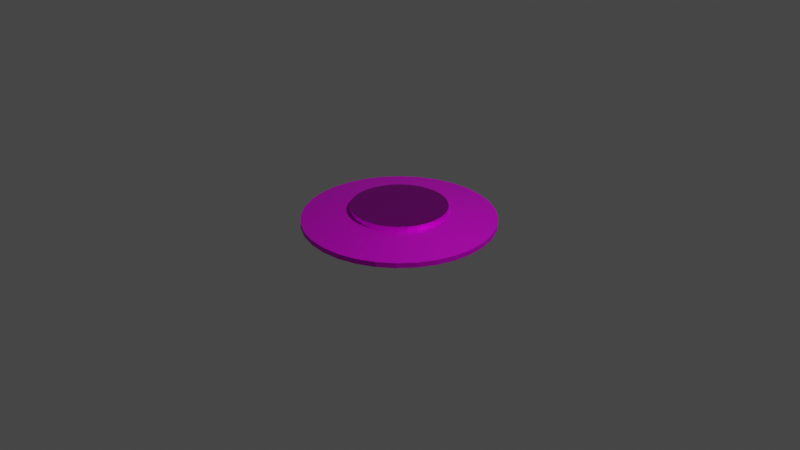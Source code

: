# Source: SpawnPoint.blend  (saved by Blender 3.6.13; exported with 4.5.12 LTS)
import bpy
from mathutils import Matrix  # noqa: F401  (used for matrix-valued properties, if any)

bpy.ops.wm.read_factory_settings(use_empty=True)
scene = bpy.context.scene
scene.name = 'Scene'

# ---- collections
col_collection = bpy.data.collections.new('Collection'); scene.collection.children.link(col_collection)

# ---- images (referenced by path relative to the original .blend; pixels are not part of the script)
import os
ASSET_DIR = os.environ.get("B2B_ASSET_DIR", "")  # directory of the original .blend (textures are referenced by path, not embedded)
HERE = os.path.dirname(os.path.abspath(__file__))  # packed textures are extracted next to this script under _unpacked/

def load_image(name, relpath, width, height, colorspace="sRGB"):
    """Load a texture the original file referenced (path relative to the .blend, or extracted next to this script)."""
    p = next((c for c in (os.path.join(HERE, relpath), os.path.join(ASSET_DIR, relpath)) if relpath and os.path.exists(c)), "")
    if p:
        img = bpy.data.images.load(p, check_existing=True)
        img.name = name
    else:  # same state as the original file: an image datablock whose file is absent (Cycles renders it pink)
        img = bpy.data.images.new(name, width, height)
        img.source = "FILE"
        img.filepath = "//" + (relpath or name)
    img.colorspace_settings.name = colorspace
    return img
img_spawnbase = load_image('SpawnBase', 'SpawnBase.png', 1024, 1024, 'sRGB')
img_untitled = load_image('Untitled', '', 1024, 1024, 'sRGB')

# ---- materials (node trees are filled in below, after node groups)
mat_material_002 = bpy.data.materials.new('Material.002')
mat_material_002.use_transparent_shadow = False
mat_material_001 = bpy.data.materials.new('Material.001')
mat_material_001.use_transparent_shadow = False

# ---- material node trees
mat_material_002.use_nodes = True; mat_material_002.node_tree.nodes.clear()
_N = mat_material_002.node_tree.nodes; _L = mat_material_002.node_tree.links
n0 = _N.new('ShaderNodeBsdfPrincipled'); n0.name = 'Principled BSDF'; n0.location = (10, 300)
n0.distribution = 'GGX'
n0.subsurface_method = 'RANDOM_WALK_SKIN'
n0.inputs[1].default_value = 0.5773
n0.inputs[2].default_value = 0.5136
n0.inputs[3].default_value = 1.45
n0.inputs[27].default_value = (0.0, 0.0, 0.0, 1.0)
n0.inputs[28].default_value = 1.0
n1 = _N.new('ShaderNodeOutputMaterial'); n1.name = 'Material Output'; n1.location = (300, 300)
n2 = _N.new('ShaderNodeTexImage'); n2.name = 'Image Texture'; n2.location = (-280, 280)
n2.image = img_spawnbase
_L.new(n0.outputs[0], n1.inputs[0])
_L.new(n2.outputs[0], n0.inputs[0])
n1.is_active_output = True
mat_material_001.use_nodes = True; mat_material_001.node_tree.nodes.clear()
_N = mat_material_001.node_tree.nodes; _L = mat_material_001.node_tree.links
n0 = _N.new('ShaderNodeOutputMaterial'); n0.name = 'Material Output'; n0.location = (300, 300)
n1 = _N.new('ShaderNodeTexImage'); n1.name = 'Image Texture'; n1.location = (-280, 280)
n1.image = img_untitled
n2 = _N.new('ShaderNodeBsdfPrincipled'); n2.name = 'Principled BSDF'; n2.location = (10, 300)
n2.distribution = 'GGX'
n2.subsurface_method = 'RANDOM_WALK_SKIN'
n2.inputs[1].default_value = 1.0
n2.inputs[2].default_value = 0.3318
n2.inputs[3].default_value = 1.45
n2.inputs[27].default_value = (0.0, 0.0, 0.0, 1.0)
n2.inputs[28].default_value = 1.0
_L.new(n2.outputs[0], n0.inputs[0])
_L.new(n1.outputs[0], n2.inputs[0])
n0.is_active_output = True

# ---- world
world_world = bpy.data.worlds.new('World'); scene.world = world_world
world_world.use_nodes = True; world_world.node_tree.nodes.clear()
_N = world_world.node_tree.nodes; _L = world_world.node_tree.links
n0 = _N.new('ShaderNodeOutputWorld'); n0.name = 'World Output'; n0.location = (300, 300)
n1 = _N.new('ShaderNodeBackground'); n1.name = 'Background'; n1.location = (10, 300)
n1.inputs[0].default_value = (0.05088, 0.05088, 0.05088, 1.0)
_L.new(n1.outputs[0], n0.inputs[0])
n0.is_active_output = True
world_world.color = (0.05088, 0.05088, 0.05088)
world_world.use_sun_shadow = False
world_world.sun_shadow_jitter_overblur = 0.0

# ---- cameras
cam_camera = bpy.data.cameras.new('Camera')
cam_camera.clip_end = 100.0
cam_camera.ortho_scale = 7.314

# ---- lights
light_light = bpy.data.lights.new('Light', 'POINT')
light_light.transmission_factor = 0.0
light_light.energy = 1000.0
light_light.shadow_soft_size = 0.1
light_light.shadow_maximum_resolution = 0.006
light_light.use_absolute_resolution = True

# ---- meshes
me_cylinder = bpy.data.meshes.new('Cylinder')
me_cylinder.from_pydata([(0.0, 1.0, -1.0), (0.0, 0.5461, 4.07), (0.1951, 0.9808, -1.0), (0.1065, 0.5356, 4.07), (0.3827, 0.9239, -1.0), (0.209, 0.5045, 4.07), (0.5556, 0.8315, -1.0), (0.3034, 0.4541, 4.07), (0.7071, 0.7071, -1.0), (0.3861, 0.3861, 4.07), (0.8315, 0.5556, -1.0), (0.4541, 0.3034, 4.07), (0.9239, 0.3827, -1.0), (0.5045, 0.209, 4.07), (0.9808, 0.1951, -1.0), (0.5356, 0.1065, 4.07), (1.0, 0.0, -1.0), (0.5461, 0.0, 4.07), (0.9808, -0.1951, -1.0), (0.5356, -0.1065, 4.07), (0.9239, -0.3827, -1.0), (0.5045, -0.209, 4.07), (0.8315, -0.5556, -1.0), (0.4541, -0.3034, 4.07), (0.7071, -0.7071, -1.0), (0.3861, -0.3861, 4.07), (0.5556, -0.8315, -1.0), (0.3034, -0.4541, 4.07), (0.3827, -0.9239, -1.0), (0.209, -0.5045, 4.07), (0.1951, -0.9808, -1.0), (0.1065, -0.5356, 4.07), (0.0, -1.0, -1.0), (0.0, -0.5461, 4.07), (-0.1951, -0.9808, -1.0), (-0.1065, -0.5356, 4.07), (-0.3827, -0.9239, -1.0), (-0.209, -0.5045, 4.07), (-0.5556, -0.8315, -1.0), (-0.3034, -0.4541, 4.07), (-0.7071, -0.7071, -1.0), (-0.3861, -0.3861, 4.07), (-0.8315, -0.5556, -1.0), (-0.4541, -0.3034, 4.07), (-0.9239, -0.3827, -1.0), (-0.5045, -0.209, 4.07), (-0.9808, -0.1951, -1.0), (-0.5356, -0.1065, 4.07), (-1.0, 0.0, -1.0), (-0.5461, 0.0, 4.07), (-0.9808, 0.1951, -1.0), (-0.5356, 0.1065, 4.07), (-0.9239, 0.3827, -1.0), (-0.5045, 0.209, 4.07), (-0.8315, 0.5556, -1.0), (-0.4541, 0.3034, 4.07), (-0.7071, 0.7071, -1.0), (-0.3861, 0.3861, 4.07), (-0.5556, 0.8315, -1.0), (-0.3034, 0.4541, 4.07), (-0.3827, 0.9239, -1.0), (-0.209, 0.5045, 4.07), (-0.1951, 0.9808, -1.0), (-0.1065, 0.5356, 4.07), (0.09755, 0.9904, -1.0), (0.05327, 0.5409, 4.07), (0.0, 1.0, 0.0), (0.1951, 0.9808, 0.0), (0.2889, 0.9523, -1.0), (0.1578, 0.5201, 4.07), (0.3827, 0.9239, 0.0), (0.4691, 0.8777, -1.0), (0.2562, 0.4793, 4.07), (0.5556, 0.8315, 0.0), (0.6313, 0.7693, -1.0), (0.3448, 0.4201, 4.07), (0.7071, 0.7071, 0.0), (0.7693, 0.6313, -1.0), (0.4201, 0.3448, 4.07), (0.8315, 0.5556, 0.0), (0.8777, 0.4691, -1.0), (0.4793, 0.2562, 4.07), (0.9239, 0.3827, 0.0), (0.9523, 0.2889, -1.0), (0.5201, 0.1578, 4.07), (0.9808, 0.1951, 0.0), (0.9904, 0.09755, -1.0), (0.5409, 0.05327, 4.07), (1.0, 0.0, 0.0), (0.9904, -0.09755, -1.0), (0.5409, -0.05327, 4.07), (0.9808, -0.1951, 0.0), (0.9523, -0.2889, -1.0), (0.5201, -0.1578, 4.07), (0.9239, -0.3827, 0.0), (0.8777, -0.4691, -1.0), (0.4793, -0.2562, 4.07), (0.8315, -0.5556, 0.0), (0.7693, -0.6313, -1.0), (0.4201, -0.3448, 4.07), (0.7071, -0.7071, 0.0), (0.6313, -0.7693, -1.0), (0.3448, -0.4201, 4.07), (0.5556, -0.8315, 0.0), (0.4691, -0.8777, -1.0), (0.2562, -0.4793, 4.07), (0.3827, -0.9239, 0.0), (0.2889, -0.9523, -1.0), (0.1578, -0.5201, 4.07), (0.1951, -0.9808, 0.0), (0.09755, -0.9904, -1.0), (0.05327, -0.5409, 4.07), (0.0, -1.0, 0.0), (-0.09755, -0.9904, -1.0), (-0.05327, -0.5409, 4.07), (-0.1951, -0.9808, 0.0), (-0.2889, -0.9523, -1.0), (-0.1578, -0.5201, 4.07), (-0.3827, -0.9239, 0.0), (-0.4691, -0.8777, -1.0), (-0.2562, -0.4793, 4.07), (-0.5556, -0.8315, 0.0), (-0.6313, -0.7693, -1.0), (-0.3448, -0.4201, 4.07), (-0.7071, -0.7071, 0.0), (-0.7693, -0.6313, -1.0), (-0.4201, -0.3448, 4.07), (-0.8315, -0.5556, 0.0), (-0.8777, -0.4691, -1.0), (-0.4793, -0.2562, 4.07), (-0.9239, -0.3827, 0.0), (-0.9523, -0.2889, -1.0), (-0.5201, -0.1578, 4.07), (-0.9808, -0.1951, 0.0), (-0.9904, -0.09755, -1.0), (-0.5409, -0.05327, 4.07), (-1.0, 0.0, 0.0), (-0.9904, 0.09755, -1.0), (-0.5409, 0.05327, 4.07), (-0.9808, 0.1951, 0.0), (-0.9523, 0.2889, -1.0), (-0.5201, 0.1578, 4.07), (-0.9239, 0.3827, 0.0), (-0.8777, 0.4691, -1.0), (-0.4793, 0.2562, 4.07), (-0.8315, 0.5556, 0.0), (-0.7693, 0.6313, -1.0), (-0.4201, 0.3448, 4.07), (-0.7071, 0.7071, 0.0), (-0.6313, 0.7693, -1.0), (-0.3448, 0.4201, 4.07), (-0.5556, 0.8315, 0.0), (-0.4691, 0.8777, -1.0), (-0.2562, 0.4793, 4.07), (-0.3827, 0.9239, 0.0), (-0.2889, 0.9523, -1.0), (-0.1578, 0.5201, 4.07), (-0.1951, 0.9808, 0.0), (-0.09755, 0.9904, -1.0), (-0.05327, 0.5409, 4.07), (-0.09755, 0.9904, 0.0), (-0.2889, 0.9523, 0.0), (-0.4691, 0.8777, 0.0), (-0.6313, 0.7693, 0.0), (-0.7693, 0.6313, 0.0), (-0.8777, 0.4691, 0.0), (-0.9523, 0.2889, 0.0), (-0.9904, 0.09755, 0.0), (-0.9904, -0.09755, 0.0), (-0.9523, -0.2889, 0.0), (-0.8777, -0.4691, 0.0), (-0.7693, -0.6313, 0.0), (-0.6313, -0.7693, 0.0), (-0.4691, -0.8777, 0.0), (-0.2889, -0.9523, 0.0), (-0.09755, -0.9904, 0.0), (0.09755, -0.9904, 0.0), (0.2889, -0.9523, 0.0), (0.4691, -0.8777, 0.0), (0.6313, -0.7693, 0.0), (0.7693, -0.6313, 0.0), (0.8777, -0.4691, 0.0), (0.9523, -0.2889, 0.0), (0.9904, -0.09755, 0.0), (0.9904, 0.09755, 0.0), (0.9523, 0.2889, 0.0), (0.8777, 0.4691, 0.0), (0.7693, 0.6313, 0.0), (0.6313, 0.7693, 0.0), (0.4691, 0.8777, 0.0), (0.2889, 0.9523, 0.0), (0.09755, 0.9904, 0.0), (0.07789, 0.7908, -1.0), (0.1558, 0.7831, -1.0), (0.2307, 0.7604, -1.0), (0.3056, 0.7377, -1.0), (0.3746, 0.7008, -1.0), (0.4436, 0.6639, -1.0), (0.5041, 0.6142, -1.0), (0.5646, 0.5646, -1.0), (0.6142, 0.5041, -1.0), (0.6639, 0.4436, -1.0), (0.7008, 0.3746, -1.0), (0.7377, 0.3056, -1.0), (0.7604, 0.2307, -1.0), (0.7831, 0.1558, -1.0), (0.7908, 0.07789, -1.0), (0.7985, 0.0, -1.0), (0.7908, -0.07789, -1.0), (0.7831, -0.1558, -1.0), (0.7604, -0.2307, -1.0), (0.7377, -0.3056, -1.0), (0.7008, -0.3746, -1.0), (0.6639, -0.4436, -1.0), (0.6142, -0.5041, -1.0), (0.5646, -0.5646, -1.0), (0.5041, -0.6142, -1.0), (0.4436, -0.6639, -1.0), (0.3746, -0.7008, -1.0), (0.3056, -0.7377, -1.0), (0.2307, -0.7604, -1.0), (0.1558, -0.7831, -1.0), (0.07789, -0.7908, -1.0), (0.0, -0.7985, -1.0), (-0.07789, -0.7908, -1.0), (-0.1558, -0.7831, -1.0), (-0.2307, -0.7604, -1.0), (-0.3056, -0.7377, -1.0), (-0.3746, -0.7008, -1.0), (-0.4436, -0.6639, -1.0), (-0.5041, -0.6142, -1.0), (-0.5646, -0.5646, -1.0), (-0.6142, -0.5041, -1.0), (-0.6639, -0.4436, -1.0), (-0.7008, -0.3746, -1.0), (-0.7377, -0.3056, -1.0), (-0.7604, -0.2307, -1.0), (-0.7831, -0.1558, -1.0), (-0.7908, -0.07789, -1.0), (-0.7985, 0.0, -1.0), (-0.7908, 0.07789, -1.0), (-0.7831, 0.1558, -1.0), (-0.7604, 0.2307, -1.0), (-0.7377, 0.3056, -1.0), (-0.7008, 0.3746, -1.0), (-0.6639, 0.4436, -1.0), (-0.6142, 0.5041, -1.0), (-0.5646, 0.5646, -1.0), (-0.5041, 0.6142, -1.0), (-0.4436, 0.6639, -1.0), (-0.3746, 0.7008, -1.0), (-0.3056, 0.7377, -1.0), (-0.2307, 0.7604, -1.0), (-0.1558, 0.7831, -1.0), (-0.07789, 0.7908, -1.0), (0.0, 0.7985, -1.0), (0.09755, 0.9904, -1.0), (0.1951, 0.9808, -1.0), (0.2889, 0.9523, -1.0), (0.3827, 0.9239, -1.0), (0.4691, 0.8777, -1.0), (0.5556, 0.8315, -1.0), (0.6313, 0.7693, -1.0), (0.7071, 0.7071, -1.0), (0.7693, 0.6313, -1.0), (0.8315, 0.5556, -1.0), (0.8777, 0.4691, -1.0), (0.9239, 0.3827, -1.0), (0.9523, 0.2889, -1.0), (0.9808, 0.1951, -1.0), (0.9904, 0.09755, -1.0), (1.0, 0.0, -1.0), (0.9904, -0.09755, -1.0), (0.9808, -0.1951, -1.0), (0.9523, -0.2889, -1.0), (0.9239, -0.3827, -1.0), (0.8777, -0.4691, -1.0), (0.8315, -0.5556, -1.0), (0.7693, -0.6313, -1.0), (0.7071, -0.7071, -1.0), (0.6313, -0.7693, -1.0), (0.5556, -0.8315, -1.0), (0.4691, -0.8777, -1.0), (0.3827, -0.9239, -1.0), (0.2889, -0.9523, -1.0), (0.1951, -0.9808, -1.0), (0.09755, -0.9904, -1.0), (0.0, -1.0, -1.0), (-0.09755, -0.9904, -1.0), (-0.1951, -0.9808, -1.0), (-0.2889, -0.9523, -1.0), (-0.3827, -0.9239, -1.0), (-0.4691, -0.8777, -1.0), (-0.5556, -0.8315, -1.0), (-0.6313, -0.7693, -1.0), (-0.7071, -0.7071, -1.0), (-0.7693, -0.6313, -1.0), (-0.8315, -0.5556, -1.0), (-0.8777, -0.4691, -1.0), (-0.9239, -0.3827, -1.0), (-0.9523, -0.2889, -1.0), (-0.9808, -0.1951, -1.0), (-0.9904, -0.09755, -1.0), (-1.0, 0.0, -1.0), (-0.9904, 0.09755, -1.0), (-0.9808, 0.1951, -1.0), (-0.9523, 0.2889, -1.0), (-0.9239, 0.3827, -1.0), (-0.8777, 0.4691, -1.0), (-0.8315, 0.5556, -1.0), (-0.7693, 0.6313, -1.0), (-0.7071, 0.7071, -1.0), (-0.6313, 0.7693, -1.0), (-0.5556, 0.8315, -1.0), (-0.4691, 0.8777, -1.0), (-0.3827, 0.9239, -1.0), (-0.2889, 0.9523, -1.0), (-0.1951, 0.9808, -1.0), (-0.09755, 0.9904, -1.0), (0.0, 1.0, -1.0), (0.09755, 0.9904, 1.109), (0.0, 1.0, 1.109), (0.2889, 0.9523, 1.109), (0.1951, 0.9808, 1.109), (0.4691, 0.8777, 1.109), (0.3827, 0.9239, 1.109), (0.6313, 0.7693, 1.109), (0.5556, 0.8315, 1.109), (0.7693, 0.6313, 1.109), (0.7071, 0.7071, 1.109), (0.8777, 0.4691, 1.109), (0.8315, 0.5556, 1.109), (0.9523, 0.2889, 1.109), (0.9239, 0.3827, 1.109), (0.9904, 0.09755, 1.109), (0.9808, 0.1951, 1.109), (0.9904, -0.09755, 1.109), (1.0, 0.0, 1.109), (0.9523, -0.2889, 1.109), (0.9808, -0.1951, 1.109), (0.8777, -0.4691, 1.109), (0.9239, -0.3827, 1.109), (0.7693, -0.6313, 1.109), (0.8315, -0.5556, 1.109), (0.6313, -0.7693, 1.109), (0.7071, -0.7071, 1.109), (0.4691, -0.8777, 1.109), (0.5556, -0.8315, 1.109), (0.2889, -0.9523, 1.109), (0.3827, -0.9239, 1.109), (0.09755, -0.9904, 1.109), (0.1951, -0.9808, 1.109), (-0.09755, -0.9904, 1.109), (0.0, -1.0, 1.109), (-0.2889, -0.9523, 1.109), (-0.1951, -0.9808, 1.109), (-0.4691, -0.8777, 1.109), (-0.3827, -0.9239, 1.109), (-0.6313, -0.7693, 1.109), (-0.5556, -0.8315, 1.109), (-0.7693, -0.6313, 1.109), (-0.7071, -0.7071, 1.109), (-0.8777, -0.4691, 1.109), (-0.8315, -0.5556, 1.109), (-0.9523, -0.2889, 1.109), (-0.9239, -0.3827, 1.109), (-0.9904, -0.09755, 1.109), (-0.9808, -0.1951, 1.109), (-0.9904, 0.09755, 1.109), (-1.0, 0.0, 1.109), (-0.9523, 0.2889, 1.109), (-0.9808, 0.1951, 1.109), (-0.8777, 0.4691, 1.109), (-0.9239, 0.3827, 1.109), (-0.7693, 0.6313, 1.109), (-0.8315, 0.5556, 1.109), (-0.6313, 0.7693, 1.109), (-0.7071, 0.7071, 1.109), (-0.4691, 0.8777, 1.109), (-0.5556, 0.8315, 1.109), (-0.2889, 0.9523, 1.109), (-0.3827, 0.9239, 1.109), (-0.09755, 0.9904, 1.109), (-0.1951, 0.9808, 1.109)], [], [(191, 320, 323, 67), (190, 322, 325, 70), (189, 324, 327, 73), (188, 326, 329, 76), (187, 328, 331, 79), (186, 330, 333, 82), (185, 332, 335, 85), (184, 334, 337, 88), (183, 336, 339, 91), (182, 338, 341, 94), (181, 340, 343, 97), (180, 342, 345, 100), (179, 344, 347, 103), (178, 346, 349, 106), (177, 348, 351, 109), (176, 350, 353, 112), (175, 352, 355, 115), (174, 354, 357, 118), (173, 356, 359, 121), (172, 358, 361, 124), (171, 360, 363, 127), (170, 362, 365, 130), (169, 364, 367, 133), (168, 366, 369, 136), (167, 368, 371, 139), (166, 370, 373, 142), (165, 372, 375, 145), (164, 374, 377, 148), (163, 376, 379, 151), (162, 378, 381, 154), (3, 65, 1, 159, 63, 156, 61, 153, 59, 150, 57, 147, 55, 144, 53, 141, 51, 138, 49, 135, 47, 132, 45, 129, 43, 126, 41, 123, 39, 120, 37, 117, 35, 114, 33, 111, 31, 108, 29, 105, 27, 102, 25, 99, 23, 96, 21, 93, 19, 90, 17, 87, 15, 84, 13, 81, 11, 78, 9, 75, 7, 72, 5, 69), (161, 380, 383, 157), (160, 382, 321, 66), (149, 58, 313, 312), (158, 160, 66, 0), (62, 157, 160, 158), (157, 383, 382, 160), (155, 161, 157, 62), (60, 154, 161, 155), (154, 381, 380, 161), (152, 162, 154, 60), (58, 151, 162, 152), (151, 379, 378, 162), (149, 163, 151, 58), (56, 148, 163, 149), (148, 377, 376, 163), (146, 164, 148, 56), (54, 145, 164, 146), (145, 375, 374, 164), (143, 165, 145, 54), (52, 142, 165, 143), (142, 373, 372, 165), (140, 166, 142, 52), (50, 139, 166, 140), (139, 371, 370, 166), (137, 167, 139, 50), (48, 136, 167, 137), (136, 369, 368, 167), (134, 168, 136, 48), (46, 133, 168, 134), (133, 367, 366, 168), (131, 169, 133, 46), (44, 130, 169, 131), (130, 365, 364, 169), (128, 170, 130, 44), (42, 127, 170, 128), (127, 363, 362, 170), (125, 171, 127, 42), (40, 124, 171, 125), (124, 361, 360, 171), (122, 172, 124, 40), (38, 121, 172, 122), (121, 359, 358, 172), (119, 173, 121, 38), (36, 118, 173, 119), (118, 357, 356, 173), (116, 174, 118, 36), (34, 115, 174, 116), (115, 355, 354, 174), (113, 175, 115, 34), (32, 112, 175, 113), (112, 353, 352, 175), (110, 176, 112, 32), (30, 109, 176, 110), (109, 351, 350, 176), (107, 177, 109, 30), (28, 106, 177, 107), (106, 349, 348, 177), (104, 178, 106, 28), (26, 103, 178, 104), (103, 347, 346, 178), (101, 179, 103, 26), (24, 100, 179, 101), (100, 345, 344, 179), (98, 180, 100, 24), (22, 97, 180, 98), (97, 343, 342, 180), (95, 181, 97, 22), (20, 94, 181, 95), (94, 341, 340, 181), (92, 182, 94, 20), (18, 91, 182, 92), (91, 339, 338, 182), (89, 183, 91, 18), (16, 88, 183, 89), (88, 337, 336, 183), (86, 184, 88, 16), (14, 85, 184, 86), (85, 335, 334, 184), (83, 185, 85, 14), (12, 82, 185, 83), (82, 333, 332, 185), (80, 186, 82, 12), (10, 79, 186, 80), (79, 331, 330, 186), (77, 187, 79, 10), (8, 76, 187, 77), (76, 329, 328, 187), (74, 188, 76, 8), (6, 73, 188, 74), (73, 327, 326, 188), (71, 189, 73, 6), (4, 70, 189, 71), (70, 325, 324, 189), (68, 190, 70, 4), (2, 67, 190, 68), (67, 323, 322, 190), (64, 191, 67, 2), (0, 66, 191, 64), (66, 321, 320, 191), (255, 192, 193, 194, 195, 196, 197, 198, 199, 200, 201, 202, 203, 204, 205, 206, 207, 208, 209, 210, 211, 212, 213, 214, 215, 216, 217, 218, 219, 220, 221, 222, 223, 224, 225, 226, 227, 228, 229, 230, 231, 232, 233, 234, 235, 236, 237, 238, 239, 240, 241, 242, 243, 244, 245, 246, 247, 248, 249, 250, 251, 252, 253, 254), (62, 158, 318, 317), (71, 6, 261, 260), (10, 80, 266, 265), (98, 24, 279, 278), (28, 107, 284, 283), (125, 42, 297, 296), (46, 134, 302, 301), (152, 60, 315, 314), (74, 8, 263, 262), (12, 83, 268, 267), (101, 26, 281, 280), (30, 110, 286, 285), (128, 44, 299, 298), (48, 137, 304, 303), (155, 62, 317, 316), (77, 10, 265, 264), (14, 86, 270, 269), (104, 28, 283, 282), (32, 113, 288, 287), (131, 46, 301, 300), (50, 140, 306, 305), (158, 0, 319, 318), (80, 12, 267, 266), (16, 89, 272, 271), (107, 30, 285, 284), (34, 116, 290, 289), (0, 64, 256, 319), (134, 48, 303, 302), (52, 143, 308, 307), (83, 14, 269, 268), (18, 92, 274, 273), (110, 32, 287, 286), (36, 119, 292, 291), (137, 50, 305, 304), (54, 146, 310, 309), (2, 68, 258, 257), (86, 16, 271, 270), (20, 95, 276, 275), (113, 34, 289, 288), (38, 122, 294, 293), (140, 52, 307, 306), (56, 149, 312, 311), (4, 71, 260, 259), (89, 18, 273, 272), (22, 98, 278, 277), (116, 36, 291, 290), (40, 125, 296, 295), (64, 2, 257, 256), (143, 54, 309, 308), (58, 152, 314, 313), (6, 74, 262, 261), (92, 20, 275, 274), (24, 101, 280, 279), (119, 38, 293, 292), (42, 128, 298, 297), (146, 56, 311, 310), (60, 155, 316, 315), (68, 4, 259, 258), (8, 77, 264, 263), (95, 22, 277, 276), (26, 104, 282, 281), (122, 40, 295, 294), (44, 131, 300, 299), (193, 192, 256, 257), (195, 194, 258, 259), (197, 196, 260, 261), (199, 198, 262, 263), (201, 200, 264, 265), (203, 202, 266, 267), (205, 204, 268, 269), (207, 206, 270, 271), (209, 208, 272, 273), (211, 210, 274, 275), (213, 212, 276, 277), (215, 214, 278, 279), (217, 216, 280, 281), (219, 218, 282, 283), (221, 220, 284, 285), (223, 222, 286, 287), (225, 224, 288, 289), (227, 226, 290, 291), (229, 228, 292, 293), (231, 230, 294, 295), (233, 232, 296, 297), (235, 234, 298, 299), (237, 236, 300, 301), (239, 238, 302, 303), (241, 240, 304, 305), (243, 242, 306, 307), (245, 244, 308, 309), (247, 246, 310, 311), (249, 248, 312, 313), (251, 250, 314, 315), (253, 252, 316, 317), (255, 254, 318, 319), (192, 255, 319, 256), (194, 193, 257, 258), (196, 195, 259, 260), (198, 197, 261, 262), (200, 199, 263, 264), (202, 201, 265, 266), (204, 203, 267, 268), (206, 205, 269, 270), (208, 207, 271, 272), (210, 209, 273, 274), (212, 211, 275, 276), (214, 213, 277, 278), (216, 215, 279, 280), (218, 217, 281, 282), (220, 219, 283, 284), (222, 221, 285, 286), (224, 223, 287, 288), (226, 225, 289, 290), (228, 227, 291, 292), (230, 229, 293, 294), (232, 231, 295, 296), (234, 233, 297, 298), (236, 235, 299, 300), (238, 237, 301, 302), (240, 239, 303, 304), (242, 241, 305, 306), (244, 243, 307, 308), (246, 245, 309, 310), (248, 247, 311, 312), (250, 249, 313, 314), (252, 251, 315, 316), (254, 253, 317, 318), (1, 65, 320, 321), (3, 69, 322, 323), (5, 72, 324, 325), (7, 75, 326, 327), (9, 78, 328, 329), (11, 81, 330, 331), (13, 84, 332, 333), (15, 87, 334, 335), (17, 90, 336, 337), (19, 93, 338, 339), (21, 96, 340, 341), (23, 99, 342, 343), (25, 102, 344, 345), (27, 105, 346, 347), (29, 108, 348, 349), (31, 111, 350, 351), (33, 114, 352, 353), (35, 117, 354, 355), (37, 120, 356, 357), (39, 123, 358, 359), (41, 126, 360, 361), (43, 129, 362, 363), (45, 132, 364, 365), (47, 135, 366, 367), (49, 138, 368, 369), (51, 141, 370, 371), (53, 144, 372, 373), (55, 147, 374, 375), (57, 150, 376, 377), (59, 153, 378, 379), (61, 156, 380, 381), (63, 159, 382, 383), (65, 3, 323, 320), (69, 5, 325, 322), (72, 7, 327, 324), (75, 9, 329, 326), (78, 11, 331, 328), (81, 13, 333, 330), (84, 15, 335, 332), (87, 17, 337, 334), (90, 19, 339, 336), (93, 21, 341, 338), (96, 23, 343, 340), (99, 25, 345, 342), (102, 27, 347, 344), (105, 29, 349, 346), (108, 31, 351, 348), (111, 33, 353, 350), (114, 35, 355, 352), (117, 37, 357, 354), (120, 39, 359, 356), (123, 41, 361, 358), (126, 43, 363, 360), (129, 45, 365, 362), (132, 47, 367, 364), (135, 49, 369, 366), (138, 51, 371, 368), (141, 53, 373, 370), (144, 55, 375, 372), (147, 57, 377, 374), (150, 59, 379, 376), (153, 61, 381, 378), (156, 63, 383, 380), (159, 1, 321, 382)])
_uv = me_cylinder.uv_layers.new(name='UVMap')
_uv.uv.foreach_set('vector', [0.9844, 0.75, 0.9844, 1.0, 0.9688, 1.0, 0.9688, 0.75, 0.9531, 0.75, 0.9531, 1.0, 0.9375, 1.0, 0.9375, 0.75, 0.9219, 0.75, 0.9219, 1.0, 0.9062, 1.0, 0.9062, 0.75, 0.8906, 0.75, 0.8906, 1.0, 0.875, 1.0, 0.875, 0.75, 0.8594, 0.75, 0.8594, 1.0, 0.8438, 1.0, 0.8438, 0.75, 0.8281, 0.75, 0.8281, 1.0, 0.8125, 1.0, 0.8125, 0.75, 0.7969, 0.75, 0.7969, 1.0, 0.7812, 1.0, 0.7812, 0.75, 0.7656, 0.75, 0.7656, 1.0, 0.75, 1.0, 0.75, 0.75, 0.7344, 0.75, 0.7344, 1.0, 0.7188, 1.0, 0.7188, 0.75, 0.7031, 0.75, 0.7031, 1.0, 0.6875, 1.0, 0.6875, 0.75, 0.6719, 0.75, 0.6719, 1.0, 0.6562, 1.0, 0.6562, 0.75, 0.6406, 0.75, 0.6406, 1.0, 0.625, 1.0, 0.625, 0.75, 0.6094, 0.75, 0.6094, 1.0, 0.5938, 1.0, 0.5938, 0.75, 0.5781, 0.75, 0.5781, 1.0, 0.5625, 1.0, 0.5625, 0.75, 0.5469, 0.75, 0.5469, 1.0, 0.5312, 1.0, 0.5312, 0.75, 0.5156, 0.75, 0.5156, 1.0, 0.5, 1.0, 0.5, 0.75, 0.4844, 0.75, 0.4844, 1.0, 0.4688, 1.0, 0.4688, 0.75, 0.4531, 0.75, 0.4531, 1.0, 0.4375, 1.0, 0.4375, 0.75, 0.4219, 0.75, 0.4219, 1.0, 0.4062, 1.0, 0.4062, 0.75, 0.3906, 0.75, 0.3906, 1.0, 0.375, 1.0, 0.375, 0.75, 0.3594, 0.75, 0.3594, 1.0, 0.3438, 1.0, 0.3438, 0.75, 0.3281, 0.75, 0.3281, 1.0, 0.3125, 1.0, 0.3125, 0.75, 0.2969, 0.75, 0.2969, 1.0, 0.2812, 1.0, 0.2812, 0.75, 0.2656, 0.75, 0.2656, 1.0, 0.25, 1.0, 0.25, 0.75, 0.2344, 0.75, 0.2344, 1.0, 0.2188, 1.0, 0.2188, 0.75, 0.2031, 0.75, 0.2031, 1.0, 0.1875, 1.0, 0.1875, 0.75, 0.1719, 0.75, 0.1719, 1.0, 0.1562, 1.0, 0.1562, 0.75, 0.1406, 0.75, 0.1406, 1.0, 0.125, 1.0, 0.125, 0.75, 0.1094, 0.75, 0.1094, 1.0, 0.09375, 1.0, 0.09375, 0.75, 0.07812, 0.75, 0.07812, 1.0, 0.0625, 1.0, 0.0625, 0.75, 0.2756, 0.3785, 0.2628, 0.3798, 0.25, 0.3811, 0.2372, 0.3798, 0.2244, 0.3785, 0.2121, 0.3748, 0.1998, 0.3711, 0.1885, 0.365, 0.1772, 0.359, 0.1673, 0.3508, 0.1573, 0.3427, 0.1492, 0.3327, 0.141, 0.3228, 0.135, 0.3115, 0.1289, 0.3002, 0.1252, 0.2879, 0.1215, 0.2756, 0.1202, 0.2628, 0.1189, 0.25, 0.1202, 0.2372, 0.1215, 0.2244, 0.1252, 0.2121, 0.1289, 0.1998, 0.135, 0.1885, 0.141, 0.1772, 0.1492, 0.1673, 0.1573, 0.1573, 0.1673, 0.1492, 0.1772, 0.141, 0.1885, 0.135, 0.1998, 0.1289, 0.2121, 0.1252, 0.2244, 0.1215, 0.2372, 0.1202, 0.25, 0.1189, 0.2628, 0.1202, 0.2756, 0.1215, 0.2879, 0.1252, 0.3002, 0.1289, 0.3115, 0.135, 0.3228, 0.141, 0.3327, 0.1492, 0.3427, 0.1573, 0.3508, 0.1673, 0.359, 0.1772, 0.365, 0.1885, 0.3711, 0.1998, 0.3748, 0.2121, 0.3785, 0.2244, 0.3798, 0.2372, 0.3811, 0.25, 0.3798, 0.2628, 0.3785, 0.2756, 0.3748, 0.2879, 0.3711, 0.3002, 0.365, 0.3115, 0.359, 0.3228, 0.3508, 0.3327, 0.3427, 0.3427, 0.3327, 0.3508, 0.3228, 0.359, 0.3115, 0.365, 0.3002, 0.3711, 0.2879, 0.3748, 0.04688, 0.75, 0.04688, 1.0, 0.03125, 1.0, 0.03125, 0.75, 0.01562, 0.75, 0.01562, 1.0, 0.0, 1.0, 0.0, 0.75, 0.1094, 0.5, 0.09375, 0.5, 0.09375, 0.5, 0.1094, 0.5, 0.01562, 0.5, 0.01562, 0.75, 0.0, 0.75, 0.0, 0.5, 0.03125, 0.5, 0.03125, 0.75, 0.01562, 0.75, 0.01562, 0.5, 0.03125, 0.75, 0.03125, 1.0, 0.01562, 1.0, 0.01562, 0.75, 0.04688, 0.5, 0.04688, 0.75, 0.03125, 0.75, 0.03125, 0.5, 0.0625, 0.5, 0.0625, 0.75, 0.04688, 0.75, 0.04688, 0.5, 0.0625, 0.75, 0.0625, 1.0, 0.04688, 1.0, 0.04688, 0.75, 0.07812, 0.5, 0.07812, 0.75, 0.0625, 0.75, 0.0625, 0.5, 0.09375, 0.5, 0.09375, 0.75, 0.07812, 0.75, 0.07812, 0.5, 0.09375, 0.75, 0.09375, 1.0, 0.07812, 1.0, 0.07812, 0.75, 0.1094, 0.5, 0.1094, 0.75, 0.09375, 0.75, 0.09375, 0.5, 0.125, 0.5, 0.125, 0.75, 0.1094, 0.75, 0.1094, 0.5, 0.125, 0.75, 0.125, 1.0, 0.1094, 1.0, 0.1094, 0.75, 0.1406, 0.5, 0.1406, 0.75, 0.125, 0.75, 0.125, 0.5, 0.1562, 0.5, 0.1562, 0.75, 0.1406, 0.75, 0.1406, 0.5, 0.1562, 0.75, 0.1562, 1.0, 0.1406, 1.0, 0.1406, 0.75, 0.1719, 0.5, 0.1719, 0.75, 0.1562, 0.75, 0.1562, 0.5, 0.1875, 0.5, 0.1875, 0.75, 0.1719, 0.75, 0.1719, 0.5, 0.1875, 0.75, 0.1875, 1.0, 0.1719, 1.0, 0.1719, 0.75, 0.2031, 0.5, 0.2031, 0.75, 0.1875, 0.75, 0.1875, 0.5, 0.2188, 0.5, 0.2188, 0.75, 0.2031, 0.75, 0.2031, 0.5, 0.2188, 0.75, 0.2188, 1.0, 0.2031, 1.0, 0.2031, 0.75, 0.2344, 0.5, 0.2344, 0.75, 0.2188, 0.75, 0.2188, 0.5, 0.25, 0.5, 0.25, 0.75, 0.2344, 0.75, 0.2344, 0.5, 0.25, 0.75, 0.25, 1.0, 0.2344, 1.0, 0.2344, 0.75, 0.2656, 0.5, 0.2656, 0.75, 0.25, 0.75, 0.25, 0.5, 0.2812, 0.5, 0.2812, 0.75, 0.2656, 0.75, 0.2656, 0.5, 0.2812, 0.75, 0.2812, 1.0, 0.2656, 1.0, 0.2656, 0.75, 0.2969, 0.5, 0.2969, 0.75, 0.2812, 0.75, 0.2812, 0.5, 0.3125, 0.5, 0.3125, 0.75, 0.2969, 0.75, 0.2969, 0.5, 0.3125, 0.75, 0.3125, 1.0, 0.2969, 1.0, 0.2969, 0.75, 0.3281, 0.5, 0.3281, 0.75, 0.3125, 0.75, 0.3125, 0.5, 0.3438, 0.5, 0.3438, 0.75, 0.3281, 0.75, 0.3281, 0.5, 0.3438, 0.75, 0.3438, 1.0, 0.3281, 1.0, 0.3281, 0.75, 0.3594, 0.5, 0.3594, 0.75, 0.3438, 0.75, 0.3438, 0.5, 0.375, 0.5, 0.375, 0.75, 0.3594, 0.75, 0.3594, 0.5, 0.375, 0.75, 0.375, 1.0, 0.3594, 1.0, 0.3594, 0.75, 0.3906, 0.5, 0.3906, 0.75, 0.375, 0.75, 0.375, 0.5, 0.4062, 0.5, 0.4062, 0.75, 0.3906, 0.75, 0.3906, 0.5, 0.4062, 0.75, 0.4062, 1.0, 0.3906, 1.0, 0.3906, 0.75, 0.4219, 0.5, 0.4219, 0.75, 0.4062, 0.75, 0.4062, 0.5, 0.4375, 0.5, 0.4375, 0.75, 0.4219, 0.75, 0.4219, 0.5, 0.4375, 0.75, 0.4375, 1.0, 0.4219, 1.0, 0.4219, 0.75, 0.4531, 0.5, 0.4531, 0.75, 0.4375, 0.75, 0.4375, 0.5, 0.4688, 0.5, 0.4688, 0.75, 0.4531, 0.75, 0.4531, 0.5, 0.4688, 0.75, 0.4688, 1.0, 0.4531, 1.0, 0.4531, 0.75, 0.4844, 0.5, 0.4844, 0.75, 0.4688, 0.75, 0.4688, 0.5, 0.5, 0.5, 0.5, 0.75, 0.4844, 0.75, 0.4844, 0.5, 0.5, 0.75, 0.5, 1.0, 0.4844, 1.0, 0.4844, 0.75, 0.5156, 0.5, 0.5156, 0.75, 0.5, 0.75, 0.5, 0.5, 0.5312, 0.5, 0.5312, 0.75, 0.5156, 0.75, 0.5156, 0.5, 0.5312, 0.75, 0.5312, 1.0, 0.5156, 1.0, 0.5156, 0.75, 0.5469, 0.5, 0.5469, 0.75, 0.5312, 0.75, 0.5312, 0.5, 0.5625, 0.5, 0.5625, 0.75, 0.5469, 0.75, 0.5469, 0.5, 0.5625, 0.75, 0.5625, 1.0, 0.5469, 1.0, 0.5469, 0.75, 0.5781, 0.5, 0.5781, 0.75, 0.5625, 0.75, 0.5625, 0.5, 0.5938, 0.5, 0.5938, 0.75, 0.5781, 0.75, 0.5781, 0.5, 0.5938, 0.75, 0.5938, 1.0, 0.5781, 1.0, 0.5781, 0.75, 0.6094, 0.5, 0.6094, 0.75, 0.5938, 0.75, 0.5938, 0.5, 0.625, 0.5, 0.625, 0.75, 0.6094, 0.75, 0.6094, 0.5, 0.625, 0.75, 0.625, 1.0, 0.6094, 1.0, 0.6094, 0.75, 0.6406, 0.5, 0.6406, 0.75, 0.625, 0.75, 0.625, 0.5, 0.6562, 0.5, 0.6562, 0.75, 0.6406, 0.75, 0.6406, 0.5, 0.6562, 0.75, 0.6562, 1.0, 0.6406, 1.0, 0.6406, 0.75, 0.6719, 0.5, 0.6719, 0.75, 0.6562, 0.75, 0.6562, 0.5, 0.6875, 0.5, 0.6875, 0.75, 0.6719, 0.75, 0.6719, 0.5, 0.6875, 0.75, 0.6875, 1.0, 0.6719, 1.0, 0.6719, 0.75, 0.7031, 0.5, 0.7031, 0.75, 0.6875, 0.75, 0.6875, 0.5, 0.7188, 0.5, 0.7188, 0.75, 0.7031, 0.75, 0.7031, 0.5, 0.7188, 0.75, 0.7188, 1.0, 0.7031, 1.0, 0.7031, 0.75, 0.7344, 0.5, 0.7344, 0.75, 0.7188, 0.75, 0.7188, 0.5, 0.75, 0.5, 0.75, 0.75, 0.7344, 0.75, 0.7344, 0.5, 0.75, 0.75, 0.75, 1.0, 0.7344, 1.0, 0.7344, 0.75, 0.7656, 0.5, 0.7656, 0.75, 0.75, 0.75, 0.75, 0.5, 0.7812, 0.5, 0.7812, 0.75, 0.7656, 0.75, 0.7656, 0.5, 0.7812, 0.75, 0.7812, 1.0, 0.7656, 1.0, 0.7656, 0.75, 0.7969, 0.5, 0.7969, 0.75, 0.7812, 0.75, 0.7812, 0.5, 0.8125, 0.5, 0.8125, 0.75, 0.7969, 0.75, 0.7969, 0.5, 0.8125, 0.75, 0.8125, 1.0, 0.7969, 1.0, 0.7969, 0.75, 0.8281, 0.5, 0.8281, 0.75, 0.8125, 0.75, 0.8125, 0.5, 0.8438, 0.5, 0.8438, 0.75, 0.8281, 0.75, 0.8281, 0.5, 0.8438, 0.75, 0.8438, 1.0, 0.8281, 1.0, 0.8281, 0.75, 0.8594, 0.5, 0.8594, 0.75, 0.8438, 0.75, 0.8438, 0.5, 0.875, 0.5, 0.875, 0.75, 0.8594, 0.75, 0.8594, 0.5, 0.875, 0.75, 0.875, 1.0, 0.8594, 1.0, 0.8594, 0.75, 0.8906, 0.5, 0.8906, 0.75, 0.875, 0.75, 0.875, 0.5, 0.9062, 0.5, 0.9062, 0.75, 0.8906, 0.75, 0.8906, 0.5, 0.9062, 0.75, 0.9062, 1.0, 0.8906, 1.0, 0.8906, 0.75, 0.9219, 0.5, 0.9219, 0.75, 0.9062, 0.75, 0.9062, 0.5, 0.9375, 0.5, 0.9375, 0.75, 0.9219, 0.75, 0.9219, 0.5, 0.9375, 0.75, 0.9375, 1.0, 0.9219, 1.0, 0.9219, 0.75, 0.9531, 0.5, 0.9531, 0.75, 0.9375, 0.75, 0.9375, 0.5, 0.9688, 0.5, 0.9688, 0.75, 0.9531, 0.75, 0.9531, 0.5, 0.9688, 0.75, 0.9688, 1.0, 0.9531, 1.0, 0.9531, 0.75, 0.9844, 0.5, 0.9844, 0.75, 0.9688, 0.75, 0.9688, 0.5, 1.0, 0.5, 1.0, 0.75, 0.9844, 0.75, 0.9844, 0.5, 1.0, 0.75, 1.0, 1.0, 0.9844, 1.0, 0.9844, 0.75, 0.75, 0.4416, 0.7687, 0.4398, 0.7874, 0.4379, 0.8054, 0.4325, 0.8233, 0.427, 0.8399, 0.4182, 0.8565, 0.4093, 0.871, 0.3974, 0.8855, 0.3855, 0.8974, 0.371, 0.9093, 0.3565, 0.9182, 0.3399, 0.927, 0.3233, 0.9325, 0.3054, 0.9379, 0.2874, 0.9398, 0.2687, 0.9416, 0.25, 0.9398, 0.2313, 0.9379, 0.2126, 0.9325, 0.1946, 0.927, 0.1767, 0.9182, 0.1601, 0.9093, 0.1435, 0.8974, 0.129, 0.8855, 0.1145, 0.871, 0.1026, 0.8565, 0.09067, 0.8399, 0.08181, 0.8233, 0.07296, 0.8054, 0.0675, 0.7874, 0.06205, 0.7687, 0.06021, 0.75, 0.05837, 0.7313, 0.06021, 0.7126, 0.06205, 0.6946, 0.0675, 0.6767, 0.07296, 0.6601, 0.08181, 0.6435, 0.09067, 0.629, 0.1026, 0.6145, 0.1145, 0.6026, 0.129, 0.5907, 0.1435, 0.5818, 0.1601, 0.573, 0.1767, 0.5675, 0.1946, 0.5621, 0.2126, 0.5602, 0.2313, 0.5584, 0.25, 0.5602, 0.2687, 0.5621, 0.2874, 0.5675, 0.3054, 0.573, 0.3233, 0.5818, 0.3399, 0.5907, 0.3565, 0.6026, 0.371, 0.6145, 0.3855, 0.629, 0.3974, 0.6435, 0.4093, 0.6601, 0.4182, 0.6767, 0.427, 0.6946, 0.4325, 0.7126, 0.4379, 0.7313, 0.4398, 0.03125, 0.5, 0.01562, 0.5, 0.01562, 0.5, 0.03125, 0.5, 0.9219, 0.5, 0.9062, 0.5, 0.9062, 0.5, 0.9219, 0.5, 0.8438, 0.5, 0.8281, 0.5, 0.8281, 0.5, 0.8438, 0.5, 0.6406, 0.5, 0.625, 0.5, 0.625, 0.5, 0.6406, 0.5, 0.5625, 0.5, 0.5469, 0.5, 0.5469, 0.5, 0.5625, 0.5, 0.3594, 0.5, 0.3438, 0.5, 0.3438, 0.5, 0.3594, 0.5, 0.2812, 0.5, 0.2656, 0.5, 0.2656, 0.5, 0.2812, 0.5, 0.07812, 0.5, 0.0625, 0.5, 0.0625, 0.5, 0.07812, 0.5, 0.8906, 0.5, 0.875, 0.5, 0.875, 0.5, 0.8906, 0.5, 0.8125, 0.5, 0.7969, 0.5, 0.7969, 0.5, 0.8125, 0.5, 0.6094, 0.5, 0.5938, 0.5, 0.5938, 0.5, 0.6094, 0.5, 0.5312, 0.5, 0.5156, 0.5, 0.5156, 0.5, 0.5312, 0.5, 0.3281, 0.5, 0.3125, 0.5, 0.3125, 0.5, 0.3281, 0.5, 0.25, 0.5, 0.2344, 0.5, 0.2344, 0.5, 0.25, 0.5, 0.04688, 0.5, 0.03125, 0.5, 0.03125, 0.5, 0.04688, 0.5, 0.8594, 0.5, 0.8438, 0.5, 0.8438, 0.5, 0.8594, 0.5, 0.7812, 0.5, 0.7656, 0.5, 0.7656, 0.5, 0.7812, 0.5, 0.5781, 0.5, 0.5625, 0.5, 0.5625, 0.5, 0.5781, 0.5, 0.5, 0.5, 0.4844, 0.5, 0.4844, 0.5, 0.5, 0.5, 0.2969, 0.5, 0.2812, 0.5, 0.2812, 0.5, 0.2969, 0.5, 0.2188, 0.5, 0.2031, 0.5, 0.2031, 0.5, 0.2188, 0.5, 0.01562, 0.5, 0.0, 0.5, 0.0, 0.5, 0.01562, 0.5, 0.8281, 0.5, 0.8125, 0.5, 0.8125, 0.5, 0.8281, 0.5, 0.75, 0.5, 0.7344, 0.5, 0.7344, 0.5, 0.75, 0.5, 0.5469, 0.5, 0.5312, 0.5, 0.5312, 0.5, 0.5469, 0.5, 0.4688, 0.5, 0.4531, 0.5, 0.4531, 0.5, 0.4688, 0.5, 1.0, 0.5, 0.9844, 0.5, 0.9844, 0.5, 1.0, 0.5, 0.2656, 0.5, 0.25, 0.5, 0.25, 0.5, 0.2656, 0.5, 0.1875, 0.5, 0.1719, 0.5, 0.1719, 0.5, 0.1875, 0.5, 0.7969, 0.5, 0.7812, 0.5, 0.7812, 0.5, 0.7969, 0.5, 0.7188, 0.5, 0.7031, 0.5, 0.7031, 0.5, 0.7188, 0.5, 0.5156, 0.5, 0.5, 0.5, 0.5, 0.5, 0.5156, 0.5, 0.4375, 0.5, 0.4219, 0.5, 0.4219, 0.5, 0.4375, 0.5, 0.2344, 0.5, 0.2188, 0.5, 0.2188, 0.5, 0.2344, 0.5, 0.1562, 0.5, 0.1406, 0.5, 0.1406, 0.5, 0.1562, 0.5, 0.9688, 0.5, 0.9531, 0.5, 0.9531, 0.5, 0.9688, 0.5, 0.7656, 0.5, 0.75, 0.5, 0.75, 0.5, 0.7656, 0.5, 0.6875, 0.5, 0.6719, 0.5, 0.6719, 0.5, 0.6875, 0.5, 0.4844, 0.5, 0.4688, 0.5, 0.4688, 0.5, 0.4844, 0.5, 0.4062, 0.5, 0.3906, 0.5, 0.3906, 0.5, 0.4062, 0.5, 0.2031, 0.5, 0.1875, 0.5, 0.1875, 0.5, 0.2031, 0.5, 0.125, 0.5, 0.1094, 0.5, 0.1094, 0.5, 0.125, 0.5, 0.9375, 0.5, 0.9219, 0.5, 0.9219, 0.5, 0.9375, 0.5, 0.7344, 0.5, 0.7188, 0.5, 0.7188, 0.5, 0.7344, 0.5, 0.6562, 0.5, 0.6406, 0.5, 0.6406, 0.5, 0.6562, 0.5, 0.4531, 0.5, 0.4375, 0.5, 0.4375, 0.5, 0.4531, 0.5, 0.375, 0.5, 0.3594, 0.5, 0.3594, 0.5, 0.375, 0.5, 0.9844, 0.5, 0.9688, 0.5, 0.9688, 0.5, 0.9844, 0.5, 0.1719, 0.5, 0.1562, 0.5, 0.1562, 0.5, 0.1719, 0.5, 0.09375, 0.5, 0.07812, 0.5, 0.07812, 0.5, 0.09375, 0.5, 0.9062, 0.5, 0.8906, 0.5, 0.8906, 0.5, 0.9062, 0.5, 0.7031, 0.5, 0.6875, 0.5, 0.6875, 0.5, 0.7031, 0.5, 0.625, 0.5, 0.6094, 0.5, 0.6094, 0.5, 0.625, 0.5, 0.4219, 0.5, 0.4062, 0.5, 0.4062, 0.5, 0.4219, 0.5, 0.3438, 0.5, 0.3281, 0.5, 0.3281, 0.5, 0.3438, 0.5, 0.1406, 0.5, 0.125, 0.5, 0.125, 0.5, 0.1406, 0.5, 0.0625, 0.5, 0.04688, 0.5, 0.04688, 0.5, 0.0625, 0.5, 0.9531, 0.5, 0.9375, 0.5, 0.9375, 0.5, 0.9531, 0.5, 0.875, 0.5, 0.8594, 0.5, 0.8594, 0.5, 0.875, 0.5, 0.6719, 0.5, 0.6562, 0.5, 0.6562, 0.5, 0.6719, 0.5, 0.5938, 0.5, 0.5781, 0.5, 0.5781, 0.5, 0.5938, 0.5, 0.3906, 0.5, 0.375, 0.5, 0.375, 0.5, 0.3906, 0.5, 0.3125, 0.5, 0.2969, 0.5, 0.2969, 0.5, 0.3125, 0.5, 0.7874, 0.4379, 0.7687, 0.4398, 0.7734, 0.4877, 0.7968, 0.4854, 0.8233, 0.427, 0.8054, 0.4325, 0.8193, 0.4786, 0.8418, 0.4717, 0.8565, 0.4093, 0.8399, 0.4182, 0.8626, 0.4606, 0.8833, 0.4496, 0.8855, 0.3855, 0.871, 0.3974, 0.9015, 0.4346, 0.9197, 0.4197, 0.9093, 0.3565, 0.8974, 0.371, 0.9346, 0.4015, 0.9496, 0.3833, 0.927, 0.3233, 0.9182, 0.3399, 0.9606, 0.3626, 0.9717, 0.3418, 0.9379, 0.2874, 0.9325, 0.3054, 0.9786, 0.3193, 0.9854, 0.2968, 0.9416, 0.25, 0.9398, 0.2687, 0.9877, 0.2734, 0.99, 0.25, 0.9379, 0.2126, 0.9398, 0.2313, 0.9877, 0.2266, 0.9854, 0.2032, 0.927, 0.1767, 0.9325, 0.1946, 0.9786, 0.1807, 0.9717, 0.1582, 0.9093, 0.1435, 0.9182, 0.1601, 0.9606, 0.1374, 0.9496, 0.1167, 0.8855, 0.1145, 0.8974, 0.129, 0.9346, 0.09848, 0.9197, 0.08029, 0.8565, 0.09067, 0.871, 0.1026, 0.9015, 0.06537, 0.8833, 0.05045, 0.8233, 0.07296, 0.8399, 0.08181, 0.8626, 0.03936, 0.8418, 0.02827, 0.7874, 0.06205, 0.8054, 0.0675, 0.8193, 0.02144, 0.7968, 0.01461, 0.75, 0.05837, 0.7687, 0.06021, 0.7734, 0.01231, 0.75, 0.01, 0.7126, 0.06205, 0.7313, 0.06021, 0.7266, 0.01231, 0.7032, 0.01461, 0.6767, 0.07296, 0.6946, 0.0675, 0.6807, 0.02144, 0.6582, 0.02827, 0.6435, 0.09067, 0.6601, 0.08181, 0.6374, 0.03936, 0.6167, 0.05045, 0.6145, 0.1145, 0.629, 0.1026, 0.5985, 0.06537, 0.5803, 0.08029, 0.5907, 0.1435, 0.6026, 0.129, 0.5654, 0.09848, 0.5504, 0.1167, 0.573, 0.1767, 0.5818, 0.1601, 0.5394, 0.1374, 0.5283, 0.1582, 0.5621, 0.2126, 0.5675, 0.1946, 0.5214, 0.1807, 0.5146, 0.2032, 0.5584, 0.25, 0.5602, 0.2313, 0.5123, 0.2266, 0.51, 0.25, 0.5621, 0.2874, 0.5602, 0.2687, 0.5123, 0.2734, 0.5146, 0.2968, 0.573, 0.3233, 0.5675, 0.3054, 0.5214, 0.3193, 0.5283, 0.3418, 0.5907, 0.3565, 0.5818, 0.3399, 0.5394, 0.3626, 0.5504, 0.3833, 0.6145, 0.3855, 0.6026, 0.371, 0.5654, 0.4015, 0.5803, 0.4197, 0.6435, 0.4093, 0.629, 0.3974, 0.5985, 0.4346, 0.6167, 0.4496, 0.6767, 0.427, 0.6601, 0.4182, 0.6374, 0.4606, 0.6582, 0.4717, 0.7126, 0.4379, 0.6946, 0.4325, 0.6807, 0.4786, 0.7032, 0.4854, 0.75, 0.4416, 0.7313, 0.4398, 0.7266, 0.4877, 0.75, 0.49, 0.7687, 0.4398, 0.75, 0.4416, 0.75, 0.49, 0.7734, 0.4877, 0.8054, 0.4325, 0.7874, 0.4379, 0.7968, 0.4854, 0.8193, 0.4786, 0.8399, 0.4182, 0.8233, 0.427, 0.8418, 0.4717, 0.8626, 0.4606, 0.871, 0.3974, 0.8565, 0.4093, 0.8833, 0.4496, 0.9015, 0.4346, 0.8974, 0.371, 0.8855, 0.3855, 0.9197, 0.4197, 0.9346, 0.4015, 0.9182, 0.3399, 0.9093, 0.3565, 0.9496, 0.3833, 0.9606, 0.3626, 0.9325, 0.3054, 0.927, 0.3233, 0.9717, 0.3418, 0.9786, 0.3193, 0.9398, 0.2687, 0.9379, 0.2874, 0.9854, 0.2968, 0.9877, 0.2734, 0.9398, 0.2313, 0.9416, 0.25, 0.99, 0.25, 0.9877, 0.2266, 0.9325, 0.1946, 0.9379, 0.2126, 0.9854, 0.2032, 0.9786, 0.1807, 0.9182, 0.1601, 0.927, 0.1767, 0.9717, 0.1582, 0.9606, 0.1374, 0.8974, 0.129, 0.9093, 0.1435, 0.9496, 0.1167, 0.9346, 0.09848, 0.871, 0.1026, 0.8855, 0.1145, 0.9197, 0.08029, 0.9015, 0.06537, 0.8399, 0.08181, 0.8565, 0.09067, 0.8833, 0.05045, 0.8626, 0.03936, 0.8054, 0.0675, 0.8233, 0.07296, 0.8418, 0.02827, 0.8193, 0.02144, 0.7687, 0.06021, 0.7874, 0.06205, 0.7968, 0.01461, 0.7734, 0.01231, 0.7313, 0.06021, 0.75, 0.05837, 0.75, 0.01, 0.7266, 0.01231, 0.6946, 0.0675, 0.7126, 0.06205, 0.7032, 0.01461, 0.6807, 0.02144, 0.6601, 0.08181, 0.6767, 0.07296, 0.6582, 0.02827, 0.6374, 0.03936, 0.629, 0.1026, 0.6435, 0.09067, 0.6167, 0.05045, 0.5985, 0.06537, 0.6026, 0.129, 0.6145, 0.1145, 0.5803, 0.08029, 0.5654, 0.09848, 0.5818, 0.1601, 0.5907, 0.1435, 0.5504, 0.1167, 0.5394, 0.1374, 0.5675, 0.1946, 0.573, 0.1767, 0.5283, 0.1582, 0.5214, 0.1807, 0.5602, 0.2313, 0.5621, 0.2126, 0.5146, 0.2032, 0.5123, 0.2266, 0.5602, 0.2687, 0.5584, 0.25, 0.51, 0.25, 0.5123, 0.2734, 0.5675, 0.3054, 0.5621, 0.2874, 0.5146, 0.2968, 0.5214, 0.3193, 0.5818, 0.3399, 0.573, 0.3233, 0.5283, 0.3418, 0.5394, 0.3626, 0.6026, 0.371, 0.5907, 0.3565, 0.5504, 0.3833, 0.5654, 0.4015, 0.629, 0.3974, 0.6145, 0.3855, 0.5803, 0.4197, 0.5985, 0.4346, 0.6601, 0.4182, 0.6435, 0.4093, 0.6167, 0.4496, 0.6374, 0.4606, 0.6946, 0.4325, 0.6767, 0.427, 0.6582, 0.4717, 0.6807, 0.4786, 0.7313, 0.4398, 0.7126, 0.4379, 0.7032, 0.4854, 0.7266, 0.4877, 0.25, 0.3811, 0.2628, 0.3798, 0.2734, 0.4877, 0.25, 0.49, 0.2756, 0.3785, 0.2879, 0.3748, 0.3193, 0.4786, 0.2968, 0.4854, 0.3002, 0.3711, 0.3115, 0.365, 0.3626, 0.4606, 0.3418, 0.4717, 0.3228, 0.359, 0.3327, 0.3508, 0.4015, 0.4346, 0.3833, 0.4496, 0.3427, 0.3427, 0.3508, 0.3327, 0.4346, 0.4015, 0.4197, 0.4197, 0.359, 0.3228, 0.365, 0.3115, 0.4606, 0.3626, 0.4496, 0.3833, 0.3711, 0.3002, 0.3748, 0.2879, 0.4786, 0.3193, 0.4717, 0.3418, 0.3785, 0.2756, 0.3798, 0.2628, 0.4877, 0.2734, 0.4854, 0.2968, 0.3811, 0.25, 0.3798, 0.2372, 0.4877, 0.2266, 0.49, 0.25, 0.3785, 0.2244, 0.3748, 0.2121, 0.4786, 0.1807, 0.4854, 0.2032, 0.3711, 0.1998, 0.365, 0.1885, 0.4606, 0.1374, 0.4717, 0.1582, 0.359, 0.1772, 0.3508, 0.1673, 0.4346, 0.09848, 0.4496, 0.1167, 0.3427, 0.1573, 0.3327, 0.1492, 0.4015, 0.06537, 0.4197, 0.08029, 0.3228, 0.141, 0.3115, 0.135, 0.3626, 0.03936, 0.3833, 0.05045, 0.3002, 0.1289, 0.2879, 0.1252, 0.3193, 0.02144, 0.3418, 0.02827, 0.2756, 0.1215, 0.2628, 0.1202, 0.2734, 0.01231, 0.2968, 0.01461, 0.25, 0.1189, 0.2372, 0.1202, 0.2266, 0.01231, 0.25, 0.01, 0.2244, 0.1215, 0.2121, 0.1252, 0.1807, 0.02144, 0.2032, 0.01461, 0.1998, 0.1289, 0.1885, 0.135, 0.1374, 0.03936, 0.1582, 0.02827, 0.1772, 0.141, 0.1673, 0.1492, 0.09848, 0.06537, 0.1167, 0.05045, 0.1573, 0.1573, 0.1492, 0.1673, 0.06537, 0.09848, 0.08029, 0.08029, 0.141, 0.1772, 0.135, 0.1885, 0.03936, 0.1374, 0.05045, 0.1167, 0.1289, 0.1998, 0.1252, 0.2121, 0.02144, 0.1807, 0.02827, 0.1582, 0.1215, 0.2244, 0.1202, 0.2372, 0.01231, 0.2266, 0.01461, 0.2032, 0.1189, 0.25, 0.1202, 0.2628, 0.01231, 0.2734, 0.01, 0.25, 0.1215, 0.2756, 0.1252, 0.2879, 0.02144, 0.3193, 0.01461, 0.2968, 0.1289, 0.3002, 0.135, 0.3115, 0.03936, 0.3626, 0.02827, 0.3418, 0.141, 0.3228, 0.1492, 0.3327, 0.06537, 0.4015, 0.05045, 0.3833, 0.1573, 0.3427, 0.1673, 0.3508, 0.09848, 0.4346, 0.08029, 0.4197, 0.1772, 0.359, 0.1885, 0.365, 0.1374, 0.4606, 0.1167, 0.4496, 0.1998, 0.3711, 0.2121, 0.3748, 0.1807, 0.4786, 0.1582, 0.4717, 0.2244, 0.3785, 0.2372, 0.3798, 0.2266, 0.4877, 0.2032, 0.4854, 0.2628, 0.3798, 0.2756, 0.3785, 0.2968, 0.4854, 0.2734, 0.4877, 0.2879, 0.3748, 0.3002, 0.3711, 0.3418, 0.4717, 0.3193, 0.4786, 0.3115, 0.365, 0.3228, 0.359, 0.3833, 0.4496, 0.3626, 0.4606, 0.3327, 0.3508, 0.3427, 0.3427, 0.4197, 0.4197, 0.4015, 0.4346, 0.3508, 0.3327, 0.359, 0.3228, 0.4496, 0.3833, 0.4346, 0.4015, 0.365, 0.3115, 0.3711, 0.3002, 0.4717, 0.3418, 0.4606, 0.3626, 0.3748, 0.2879, 0.3785, 0.2756, 0.4854, 0.2968, 0.4786, 0.3193, 0.3798, 0.2628, 0.3811, 0.25, 0.49, 0.25, 0.4877, 0.2734, 0.3798, 0.2372, 0.3785, 0.2244, 0.4854, 0.2032, 0.4877, 0.2266, 0.3748, 0.2121, 0.3711, 0.1998, 0.4717, 0.1582, 0.4786, 0.1807, 0.365, 0.1885, 0.359, 0.1772, 0.4496, 0.1167, 0.4606, 0.1374, 0.3508, 0.1673, 0.3427, 0.1573, 0.4197, 0.08029, 0.4346, 0.09848, 0.3327, 0.1492, 0.3228, 0.141, 0.3833, 0.05045, 0.4015, 0.06537, 0.3115, 0.135, 0.3002, 0.1289, 0.3418, 0.02827, 0.3626, 0.03936, 0.2879, 0.1252, 0.2756, 0.1215, 0.2968, 0.01461, 0.3193, 0.02144, 0.2628, 0.1202, 0.25, 0.1189, 0.25, 0.01, 0.2734, 0.01231, 0.2372, 0.1202, 0.2244, 0.1215, 0.2032, 0.01461, 0.2266, 0.01231, 0.2121, 0.1252, 0.1998, 0.1289, 0.1582, 0.02827, 0.1807, 0.02144, 0.1885, 0.135, 0.1772, 0.141, 0.1167, 0.05045, 0.1374, 0.03936, 0.1673, 0.1492, 0.1573, 0.1573, 0.08029, 0.08029, 0.09848, 0.06537, 0.1492, 0.1673, 0.141, 0.1772, 0.05045, 0.1167, 0.06537, 0.09848, 0.135, 0.1885, 0.1289, 0.1998, 0.02827, 0.1582, 0.03936, 0.1374, 0.1252, 0.2121, 0.1215, 0.2244, 0.01461, 0.2032, 0.02144, 0.1807, 0.1202, 0.2372, 0.1189, 0.25, 0.01, 0.25, 0.01231, 0.2266, 0.1202, 0.2628, 0.1215, 0.2756, 0.01461, 0.2968, 0.01231, 0.2734, 0.1252, 0.2879, 0.1289, 0.3002, 0.02827, 0.3418, 0.02144, 0.3193, 0.135, 0.3115, 0.141, 0.3228, 0.05045, 0.3833, 0.03936, 0.3626, 0.1492, 0.3327, 0.1573, 0.3427, 0.08029, 0.4197, 0.06537, 0.4015, 0.1673, 0.3508, 0.1772, 0.359, 0.1167, 0.4496, 0.09848, 0.4346, 0.1885, 0.365, 0.1998, 0.3711, 0.1582, 0.4717, 0.1374, 0.4606, 0.2121, 0.3748, 0.2244, 0.3785, 0.2032, 0.4854, 0.1807, 0.4786, 0.2372, 0.3798, 0.25, 0.3811, 0.25, 0.49, 0.2266, 0.4877])
me_cylinder.materials.append(mat_material_002)
me_cylinder.update()
me_cylinder_002 = bpy.data.meshes.new('Cylinder.002')
me_cylinder_002.from_pydata([(0.0, 1.0, -1.0), (0.0, 1.0, 1.109), (0.1951, 0.9808, -1.0), (0.1951, 0.9808, 1.109), (0.3827, 0.9239, -1.0), (0.3827, 0.9239, 1.109), (0.5556, 0.8315, -1.0), (0.5556, 0.8315, 1.109), (0.7071, 0.7071, -1.0), (0.7071, 0.7071, 1.109), (0.8315, 0.5556, -1.0), (0.8315, 0.5556, 1.109), (0.9239, 0.3827, -1.0), (0.9239, 0.3827, 1.109), (0.9808, 0.1951, -1.0), (0.9808, 0.1951, 1.109), (1.0, 0.0, -1.0), (1.0, 0.0, 1.109), (0.9808, -0.1951, -1.0), (0.9808, -0.1951, 1.109), (0.9239, -0.3827, -1.0), (0.9239, -0.3827, 1.109), (0.8315, -0.5556, -1.0), (0.8315, -0.5556, 1.109), (0.7071, -0.7071, -1.0), (0.7071, -0.7071, 1.109), (0.5556, -0.8315, -1.0), (0.5556, -0.8315, 1.109), (0.3827, -0.9239, -1.0), (0.3827, -0.9239, 1.109), (0.1951, -0.9808, -1.0), (0.1951, -0.9808, 1.109), (0.0, -1.0, -1.0), (0.0, -1.0, 1.109), (-0.1951, -0.9808, -1.0), (-0.1951, -0.9808, 1.109), (-0.3827, -0.9239, -1.0), (-0.3827, -0.9239, 1.109), (-0.5556, -0.8315, -1.0), (-0.5556, -0.8315, 1.109), (-0.7071, -0.7071, -1.0), (-0.7071, -0.7071, 1.109), (-0.8315, -0.5556, -1.0), (-0.8315, -0.5556, 1.109), (-0.9239, -0.3827, -1.0), (-0.9239, -0.3827, 1.109), (-0.9808, -0.1951, -1.0), (-0.9808, -0.1951, 1.109), (-1.0, 0.0, -1.0), (-1.0, 0.0, 1.109), (-0.9808, 0.1951, -1.0), (-0.9808, 0.1951, 1.109), (-0.9239, 0.3827, -1.0), (-0.9239, 0.3827, 1.109), (-0.8315, 0.5556, -1.0), (-0.8315, 0.5556, 1.109), (-0.7071, 0.7071, -1.0), (-0.7071, 0.7071, 1.109), (-0.5556, 0.8315, -1.0), (-0.5556, 0.8315, 1.109), (-0.3827, 0.9239, -1.0), (-0.3827, 0.9239, 1.109), (-0.1951, 0.9808, -1.0), (-0.1951, 0.9808, 1.109), (0.09755, 0.9904, -1.0), (0.09755, 0.9904, 1.109), (0.0, 1.0, 0.0), (0.1951, 0.9808, 0.0), (0.2889, 0.9523, -1.0), (0.2889, 0.9523, 1.109), (0.3827, 0.9239, 0.0), (0.4691, 0.8777, -1.0), (0.4691, 0.8777, 1.109), (0.5556, 0.8315, 0.0), (0.6313, 0.7693, -1.0), (0.6313, 0.7693, 1.109), (0.7071, 0.7071, 0.0), (0.7693, 0.6313, -1.0), (0.7693, 0.6313, 1.109), (0.8315, 0.5556, 0.0), (0.8777, 0.4691, -1.0), (0.8777, 0.4691, 1.109), (0.9239, 0.3827, 0.0), (0.9523, 0.2889, -1.0), (0.9523, 0.2889, 1.109), (0.9808, 0.1951, 0.0), (0.9904, 0.09755, -1.0), (0.9904, 0.09755, 1.109), (1.0, 0.0, 0.0), (0.9904, -0.09755, -1.0), (0.9904, -0.09755, 1.109), (0.9808, -0.1951, 0.0), (0.9523, -0.2889, -1.0), (0.9523, -0.2889, 1.109), (0.9239, -0.3827, 0.0), (0.8777, -0.4691, -1.0), (0.8777, -0.4691, 1.109), (0.8315, -0.5556, 0.0), (0.7693, -0.6313, -1.0), (0.7693, -0.6313, 1.109), (0.7071, -0.7071, 0.0), (0.6313, -0.7693, -1.0), (0.6313, -0.7693, 1.109), (0.5556, -0.8315, 0.0), (0.4691, -0.8777, -1.0), (0.4691, -0.8777, 1.109), (0.3827, -0.9239, 0.0), (0.2889, -0.9523, -1.0), (0.2889, -0.9523, 1.109), (0.1951, -0.9808, 0.0), (0.09755, -0.9904, -1.0), (0.09755, -0.9904, 1.109), (0.0, -1.0, 0.0), (-0.09755, -0.9904, -1.0), (-0.09755, -0.9904, 1.109), (-0.1951, -0.9808, 0.0), (-0.2889, -0.9523, -1.0), (-0.2889, -0.9523, 1.109), (-0.3827, -0.9239, 0.0), (-0.4691, -0.8777, -1.0), (-0.4691, -0.8777, 1.109), (-0.5556, -0.8315, 0.0), (-0.6313, -0.7693, -1.0), (-0.6313, -0.7693, 1.109), (-0.7071, -0.7071, 0.0), (-0.7693, -0.6313, -1.0), (-0.7693, -0.6313, 1.109), (-0.8315, -0.5556, 0.0), (-0.8777, -0.4691, -1.0), (-0.8777, -0.4691, 1.109), (-0.9239, -0.3827, 0.0), (-0.9523, -0.2889, -1.0), (-0.9523, -0.2889, 1.109), (-0.9808, -0.1951, 0.0), (-0.9904, -0.09755, -1.0), (-0.9904, -0.09755, 1.109), (-1.0, 0.0, 0.0), (-0.9904, 0.09755, -1.0), (-0.9904, 0.09755, 1.109), (-0.9808, 0.1951, 0.0), (-0.9523, 0.2889, -1.0), (-0.9523, 0.2889, 1.109), (-0.9239, 0.3827, 0.0), (-0.8777, 0.4691, -1.0), (-0.8777, 0.4691, 1.109), (-0.8315, 0.5556, 0.0), (-0.7693, 0.6313, -1.0), (-0.7693, 0.6313, 1.109), (-0.7071, 0.7071, 0.0), (-0.6313, 0.7693, -1.0), (-0.6313, 0.7693, 1.109), (-0.5556, 0.8315, 0.0), (-0.4691, 0.8777, -1.0), (-0.4691, 0.8777, 1.109), (-0.3827, 0.9239, 0.0), (-0.2889, 0.9523, -1.0), (-0.2889, 0.9523, 1.109), (-0.1951, 0.9808, 0.0), (-0.09755, 0.9904, -1.0), (-0.09755, 0.9904, 1.109), (-0.09755, 0.9904, 0.0), (-0.2889, 0.9523, 0.0), (-0.4691, 0.8777, 0.0), (-0.6313, 0.7693, 0.0), (-0.7693, 0.6313, 0.0), (-0.8777, 0.4691, 0.0), (-0.9523, 0.2889, 0.0), (-0.9904, 0.09755, 0.0), (-0.9904, -0.09755, 0.0), (-0.9523, -0.2889, 0.0), (-0.8777, -0.4691, 0.0), (-0.7693, -0.6313, 0.0), (-0.6313, -0.7693, 0.0), (-0.4691, -0.8777, 0.0), (-0.2889, -0.9523, 0.0), (-0.09755, -0.9904, 0.0), (0.09755, -0.9904, 0.0), (0.2889, -0.9523, 0.0), (0.4691, -0.8777, 0.0), (0.6313, -0.7693, 0.0), (0.7693, -0.6313, 0.0), (0.8777, -0.4691, 0.0), (0.9523, -0.2889, 0.0), (0.9904, -0.09755, 0.0), (0.9904, 0.09755, 0.0), (0.9523, 0.2889, 0.0), (0.8777, 0.4691, 0.0), (0.7693, 0.6313, 0.0), (0.6313, 0.7693, 0.0), (0.4691, 0.8777, 0.0), (0.2889, 0.9523, 0.0), (0.09755, 0.9904, 0.0)], [], [(191, 65, 3, 67), (190, 69, 5, 70), (189, 72, 7, 73), (188, 75, 9, 76), (187, 78, 11, 79), (186, 81, 13, 82), (185, 84, 15, 85), (184, 87, 17, 88), (183, 90, 19, 91), (182, 93, 21, 94), (181, 96, 23, 97), (180, 99, 25, 100), (179, 102, 27, 103), (178, 105, 29, 106), (177, 108, 31, 109), (176, 111, 33, 112), (175, 114, 35, 115), (174, 117, 37, 118), (173, 120, 39, 121), (172, 123, 41, 124), (171, 126, 43, 127), (170, 129, 45, 130), (169, 132, 47, 133), (168, 135, 49, 136), (167, 138, 51, 139), (166, 141, 53, 142), (165, 144, 55, 145), (164, 147, 57, 148), (163, 150, 59, 151), (162, 153, 61, 154), (3, 65, 1, 159, 63, 156, 61, 153, 59, 150, 57, 147, 55, 144, 53, 141, 51, 138, 49, 135, 47, 132, 45, 129, 43, 126, 41, 123, 39, 120, 37, 117, 35, 114, 33, 111, 31, 108, 29, 105, 27, 102, 25, 99, 23, 96, 21, 93, 19, 90, 17, 87, 15, 84, 13, 81, 11, 78, 9, 75, 7, 72, 5, 69), (161, 156, 63, 157), (160, 159, 1, 66), (0, 64, 2, 68, 4, 71, 6, 74, 8, 77, 10, 80, 12, 83, 14, 86, 16, 89, 18, 92, 20, 95, 22, 98, 24, 101, 26, 104, 28, 107, 30, 110, 32, 113, 34, 116, 36, 119, 38, 122, 40, 125, 42, 128, 44, 131, 46, 134, 48, 137, 50, 140, 52, 143, 54, 146, 56, 149, 58, 152, 60, 155, 62, 158), (158, 160, 66, 0), (62, 157, 160, 158), (157, 63, 159, 160), (155, 161, 157, 62), (60, 154, 161, 155), (154, 61, 156, 161), (152, 162, 154, 60), (58, 151, 162, 152), (151, 59, 153, 162), (149, 163, 151, 58), (56, 148, 163, 149), (148, 57, 150, 163), (146, 164, 148, 56), (54, 145, 164, 146), (145, 55, 147, 164), (143, 165, 145, 54), (52, 142, 165, 143), (142, 53, 144, 165), (140, 166, 142, 52), (50, 139, 166, 140), (139, 51, 141, 166), (137, 167, 139, 50), (48, 136, 167, 137), (136, 49, 138, 167), (134, 168, 136, 48), (46, 133, 168, 134), (133, 47, 135, 168), (131, 169, 133, 46), (44, 130, 169, 131), (130, 45, 132, 169), (128, 170, 130, 44), (42, 127, 170, 128), (127, 43, 129, 170), (125, 171, 127, 42), (40, 124, 171, 125), (124, 41, 126, 171), (122, 172, 124, 40), (38, 121, 172, 122), (121, 39, 123, 172), (119, 173, 121, 38), (36, 118, 173, 119), (118, 37, 120, 173), (116, 174, 118, 36), (34, 115, 174, 116), (115, 35, 117, 174), (113, 175, 115, 34), (32, 112, 175, 113), (112, 33, 114, 175), (110, 176, 112, 32), (30, 109, 176, 110), (109, 31, 111, 176), (107, 177, 109, 30), (28, 106, 177, 107), (106, 29, 108, 177), (104, 178, 106, 28), (26, 103, 178, 104), (103, 27, 105, 178), (101, 179, 103, 26), (24, 100, 179, 101), (100, 25, 102, 179), (98, 180, 100, 24), (22, 97, 180, 98), (97, 23, 99, 180), (95, 181, 97, 22), (20, 94, 181, 95), (94, 21, 96, 181), (92, 182, 94, 20), (18, 91, 182, 92), (91, 19, 93, 182), (89, 183, 91, 18), (16, 88, 183, 89), (88, 17, 90, 183), (86, 184, 88, 16), (14, 85, 184, 86), (85, 15, 87, 184), (83, 185, 85, 14), (12, 82, 185, 83), (82, 13, 84, 185), (80, 186, 82, 12), (10, 79, 186, 80), (79, 11, 81, 186), (77, 187, 79, 10), (8, 76, 187, 77), (76, 9, 78, 187), (74, 188, 76, 8), (6, 73, 188, 74), (73, 7, 75, 188), (71, 189, 73, 6), (4, 70, 189, 71), (70, 5, 72, 189), (68, 190, 70, 4), (2, 67, 190, 68), (67, 3, 69, 190), (64, 191, 67, 2), (0, 66, 191, 64), (66, 1, 65, 191)])
_uv = me_cylinder_002.uv_layers.new(name='UVMap')
_uv.uv.foreach_set('vector', [0.9844, 0.75, 0.9844, 1.0, 0.9688, 1.0, 0.9688, 0.75, 0.9531, 0.75, 0.9531, 1.0, 0.9375, 1.0, 0.9375, 0.75, 0.9219, 0.75, 0.9219, 1.0, 0.9062, 1.0, 0.9062, 0.75, 0.8906, 0.75, 0.8906, 1.0, 0.875, 1.0, 0.875, 0.75, 0.8594, 0.75, 0.8594, 1.0, 0.8438, 1.0, 0.8438, 0.75, 0.8281, 0.75, 0.8281, 1.0, 0.8125, 1.0, 0.8125, 0.75, 0.7969, 0.75, 0.7969, 1.0, 0.7812, 1.0, 0.7812, 0.75, 0.7656, 0.75, 0.7656, 1.0, 0.75, 1.0, 0.75, 0.75, 0.7344, 0.75, 0.7344, 1.0, 0.7188, 1.0, 0.7188, 0.75, 0.7031, 0.75, 0.7031, 1.0, 0.6875, 1.0, 0.6875, 0.75, 0.6719, 0.75, 0.6719, 1.0, 0.6562, 1.0, 0.6562, 0.75, 0.6406, 0.75, 0.6406, 1.0, 0.625, 1.0, 0.625, 0.75, 0.6094, 0.75, 0.6094, 1.0, 0.5938, 1.0, 0.5938, 0.75, 0.5781, 0.75, 0.5781, 1.0, 0.5625, 1.0, 0.5625, 0.75, 0.5469, 0.75, 0.5469, 1.0, 0.5312, 1.0, 0.5312, 0.75, 0.5156, 0.75, 0.5156, 1.0, 0.5, 1.0, 0.5, 0.75, 0.4844, 0.75, 0.4844, 1.0, 0.4688, 1.0, 0.4688, 0.75, 0.4531, 0.75, 0.4531, 1.0, 0.4375, 1.0, 0.4375, 0.75, 0.4219, 0.75, 0.4219, 1.0, 0.4062, 1.0, 0.4062, 0.75, 0.3906, 0.75, 0.3906, 1.0, 0.375, 1.0, 0.375, 0.75, 0.3594, 0.75, 0.3594, 1.0, 0.3438, 1.0, 0.3438, 0.75, 0.3281, 0.75, 0.3281, 1.0, 0.3125, 1.0, 0.3125, 0.75, 0.2969, 0.75, 0.2969, 1.0, 0.2812, 1.0, 0.2812, 0.75, 0.2656, 0.75, 0.2656, 1.0, 0.25, 1.0, 0.25, 0.75, 0.2344, 0.75, 0.2344, 1.0, 0.2188, 1.0, 0.2188, 0.75, 0.2031, 0.75, 0.2031, 1.0, 0.1875, 1.0, 0.1875, 0.75, 0.1719, 0.75, 0.1719, 1.0, 0.1562, 1.0, 0.1562, 0.75, 0.1406, 0.75, 0.1406, 1.0, 0.125, 1.0, 0.125, 0.75, 0.1094, 0.75, 0.1094, 1.0, 0.09375, 1.0, 0.09375, 0.75, 0.07812, 0.75, 0.07812, 1.0, 0.0625, 1.0, 0.0625, 0.75, 0.2968, 0.4854, 0.2734, 0.4877, 0.25, 0.49, 0.2266, 0.4877, 0.2032, 0.4854, 0.1807, 0.4786, 0.1582, 0.4717, 0.1374, 0.4606, 0.1167, 0.4496, 0.09848, 0.4346, 0.08029, 0.4197, 0.06537, 0.4015, 0.05045, 0.3833, 0.03936, 0.3626, 0.02827, 0.3418, 0.02144, 0.3193, 0.01461, 0.2968, 0.01231, 0.2734, 0.01, 0.25, 0.01231, 0.2266, 0.01461, 0.2032, 0.02144, 0.1807, 0.02827, 0.1582, 0.03936, 0.1374, 0.05045, 0.1167, 0.06537, 0.09848, 0.08029, 0.08029, 0.09848, 0.06537, 0.1167, 0.05045, 0.1374, 0.03936, 0.1582, 0.02827, 0.1807, 0.02144, 0.2032, 0.01461, 0.2266, 0.01231, 0.25, 0.01, 0.2734, 0.01231, 0.2968, 0.01461, 0.3193, 0.02144, 0.3418, 0.02827, 0.3626, 0.03936, 0.3833, 0.05045, 0.4015, 0.06537, 0.4197, 0.08029, 0.4346, 0.09848, 0.4496, 0.1167, 0.4606, 0.1374, 0.4717, 0.1582, 0.4786, 0.1807, 0.4854, 0.2032, 0.4877, 0.2266, 0.49, 0.25, 0.4877, 0.2734, 0.4854, 0.2968, 0.4786, 0.3193, 0.4717, 0.3418, 0.4606, 0.3626, 0.4496, 0.3833, 0.4346, 0.4015, 0.4197, 0.4197, 0.4015, 0.4346, 0.3833, 0.4496, 0.3626, 0.4606, 0.3418, 0.4717, 0.3193, 0.4786, 0.04688, 0.75, 0.04688, 1.0, 0.03125, 1.0, 0.03125, 0.75, 0.01562, 0.75, 0.01562, 1.0, 0.0, 1.0, 0.0, 0.75, 0.75, 0.49, 0.7734, 0.4877, 0.7968, 0.4854, 0.8193, 0.4786, 0.8418, 0.4717, 0.8626, 0.4606, 0.8833, 0.4496, 0.9015, 0.4346, 0.9197, 0.4197, 0.9346, 0.4015, 0.9496, 0.3833, 0.9606, 0.3626, 0.9717, 0.3418, 0.9786, 0.3193, 0.9854, 0.2968, 0.9877, 0.2734, 0.99, 0.25, 0.9877, 0.2266, 0.9854, 0.2032, 0.9786, 0.1807, 0.9717, 0.1582, 0.9606, 0.1374, 0.9496, 0.1167, 0.9346, 0.09848, 0.9197, 0.08029, 0.9015, 0.06537, 0.8833, 0.05045, 0.8626, 0.03936, 0.8418, 0.02827, 0.8193, 0.02144, 0.7968, 0.01461, 0.7734, 0.01231, 0.75, 0.01, 0.7266, 0.01231, 0.7032, 0.01461, 0.6807, 0.02144, 0.6582, 0.02827, 0.6374, 0.03936, 0.6167, 0.05045, 0.5985, 0.06537, 0.5803, 0.08029, 0.5654, 0.09848, 0.5504, 0.1167, 0.5394, 0.1374, 0.5283, 0.1582, 0.5214, 0.1807, 0.5146, 0.2032, 0.5123, 0.2266, 0.51, 0.25, 0.5123, 0.2734, 0.5146, 0.2968, 0.5214, 0.3193, 0.5283, 0.3418, 0.5394, 0.3626, 0.5504, 0.3833, 0.5654, 0.4015, 0.5803, 0.4197, 0.5985, 0.4346, 0.6167, 0.4496, 0.6374, 0.4606, 0.6582, 0.4717, 0.6807, 0.4786, 0.7032, 0.4854, 0.7266, 0.4877, 0.01562, 0.5, 0.01562, 0.75, 0.0, 0.75, 0.0, 0.5, 0.03125, 0.5, 0.03125, 0.75, 0.01562, 0.75, 0.01562, 0.5, 0.03125, 0.75, 0.03125, 1.0, 0.01562, 1.0, 0.01562, 0.75, 0.04688, 0.5, 0.04688, 0.75, 0.03125, 0.75, 0.03125, 0.5, 0.0625, 0.5, 0.0625, 0.75, 0.04688, 0.75, 0.04688, 0.5, 0.0625, 0.75, 0.0625, 1.0, 0.04688, 1.0, 0.04688, 0.75, 0.07812, 0.5, 0.07812, 0.75, 0.0625, 0.75, 0.0625, 0.5, 0.09375, 0.5, 0.09375, 0.75, 0.07812, 0.75, 0.07812, 0.5, 0.09375, 0.75, 0.09375, 1.0, 0.07812, 1.0, 0.07812, 0.75, 0.1094, 0.5, 0.1094, 0.75, 0.09375, 0.75, 0.09375, 0.5, 0.125, 0.5, 0.125, 0.75, 0.1094, 0.75, 0.1094, 0.5, 0.125, 0.75, 0.125, 1.0, 0.1094, 1.0, 0.1094, 0.75, 0.1406, 0.5, 0.1406, 0.75, 0.125, 0.75, 0.125, 0.5, 0.1562, 0.5, 0.1562, 0.75, 0.1406, 0.75, 0.1406, 0.5, 0.1562, 0.75, 0.1562, 1.0, 0.1406, 1.0, 0.1406, 0.75, 0.1719, 0.5, 0.1719, 0.75, 0.1562, 0.75, 0.1562, 0.5, 0.1875, 0.5, 0.1875, 0.75, 0.1719, 0.75, 0.1719, 0.5, 0.1875, 0.75, 0.1875, 1.0, 0.1719, 1.0, 0.1719, 0.75, 0.2031, 0.5, 0.2031, 0.75, 0.1875, 0.75, 0.1875, 0.5, 0.2188, 0.5, 0.2188, 0.75, 0.2031, 0.75, 0.2031, 0.5, 0.2188, 0.75, 0.2188, 1.0, 0.2031, 1.0, 0.2031, 0.75, 0.2344, 0.5, 0.2344, 0.75, 0.2188, 0.75, 0.2188, 0.5, 0.25, 0.5, 0.25, 0.75, 0.2344, 0.75, 0.2344, 0.5, 0.25, 0.75, 0.25, 1.0, 0.2344, 1.0, 0.2344, 0.75, 0.2656, 0.5, 0.2656, 0.75, 0.25, 0.75, 0.25, 0.5, 0.2812, 0.5, 0.2812, 0.75, 0.2656, 0.75, 0.2656, 0.5, 0.2812, 0.75, 0.2812, 1.0, 0.2656, 1.0, 0.2656, 0.75, 0.2969, 0.5, 0.2969, 0.75, 0.2812, 0.75, 0.2812, 0.5, 0.3125, 0.5, 0.3125, 0.75, 0.2969, 0.75, 0.2969, 0.5, 0.3125, 0.75, 0.3125, 1.0, 0.2969, 1.0, 0.2969, 0.75, 0.3281, 0.5, 0.3281, 0.75, 0.3125, 0.75, 0.3125, 0.5, 0.3438, 0.5, 0.3438, 0.75, 0.3281, 0.75, 0.3281, 0.5, 0.3438, 0.75, 0.3438, 1.0, 0.3281, 1.0, 0.3281, 0.75, 0.3594, 0.5, 0.3594, 0.75, 0.3438, 0.75, 0.3438, 0.5, 0.375, 0.5, 0.375, 0.75, 0.3594, 0.75, 0.3594, 0.5, 0.375, 0.75, 0.375, 1.0, 0.3594, 1.0, 0.3594, 0.75, 0.3906, 0.5, 0.3906, 0.75, 0.375, 0.75, 0.375, 0.5, 0.4062, 0.5, 0.4062, 0.75, 0.3906, 0.75, 0.3906, 0.5, 0.4062, 0.75, 0.4062, 1.0, 0.3906, 1.0, 0.3906, 0.75, 0.4219, 0.5, 0.4219, 0.75, 0.4062, 0.75, 0.4062, 0.5, 0.4375, 0.5, 0.4375, 0.75, 0.4219, 0.75, 0.4219, 0.5, 0.4375, 0.75, 0.4375, 1.0, 0.4219, 1.0, 0.4219, 0.75, 0.4531, 0.5, 0.4531, 0.75, 0.4375, 0.75, 0.4375, 0.5, 0.4688, 0.5, 0.4688, 0.75, 0.4531, 0.75, 0.4531, 0.5, 0.4688, 0.75, 0.4688, 1.0, 0.4531, 1.0, 0.4531, 0.75, 0.4844, 0.5, 0.4844, 0.75, 0.4688, 0.75, 0.4688, 0.5, 0.5, 0.5, 0.5, 0.75, 0.4844, 0.75, 0.4844, 0.5, 0.5, 0.75, 0.5, 1.0, 0.4844, 1.0, 0.4844, 0.75, 0.5156, 0.5, 0.5156, 0.75, 0.5, 0.75, 0.5, 0.5, 0.5312, 0.5, 0.5312, 0.75, 0.5156, 0.75, 0.5156, 0.5, 0.5312, 0.75, 0.5312, 1.0, 0.5156, 1.0, 0.5156, 0.75, 0.5469, 0.5, 0.5469, 0.75, 0.5312, 0.75, 0.5312, 0.5, 0.5625, 0.5, 0.5625, 0.75, 0.5469, 0.75, 0.5469, 0.5, 0.5625, 0.75, 0.5625, 1.0, 0.5469, 1.0, 0.5469, 0.75, 0.5781, 0.5, 0.5781, 0.75, 0.5625, 0.75, 0.5625, 0.5, 0.5938, 0.5, 0.5938, 0.75, 0.5781, 0.75, 0.5781, 0.5, 0.5938, 0.75, 0.5938, 1.0, 0.5781, 1.0, 0.5781, 0.75, 0.6094, 0.5, 0.6094, 0.75, 0.5938, 0.75, 0.5938, 0.5, 0.625, 0.5, 0.625, 0.75, 0.6094, 0.75, 0.6094, 0.5, 0.625, 0.75, 0.625, 1.0, 0.6094, 1.0, 0.6094, 0.75, 0.6406, 0.5, 0.6406, 0.75, 0.625, 0.75, 0.625, 0.5, 0.6562, 0.5, 0.6562, 0.75, 0.6406, 0.75, 0.6406, 0.5, 0.6562, 0.75, 0.6562, 1.0, 0.6406, 1.0, 0.6406, 0.75, 0.6719, 0.5, 0.6719, 0.75, 0.6562, 0.75, 0.6562, 0.5, 0.6875, 0.5, 0.6875, 0.75, 0.6719, 0.75, 0.6719, 0.5, 0.6875, 0.75, 0.6875, 1.0, 0.6719, 1.0, 0.6719, 0.75, 0.7031, 0.5, 0.7031, 0.75, 0.6875, 0.75, 0.6875, 0.5, 0.7188, 0.5, 0.7188, 0.75, 0.7031, 0.75, 0.7031, 0.5, 0.7188, 0.75, 0.7188, 1.0, 0.7031, 1.0, 0.7031, 0.75, 0.7344, 0.5, 0.7344, 0.75, 0.7188, 0.75, 0.7188, 0.5, 0.75, 0.5, 0.75, 0.75, 0.7344, 0.75, 0.7344, 0.5, 0.75, 0.75, 0.75, 1.0, 0.7344, 1.0, 0.7344, 0.75, 0.7656, 0.5, 0.7656, 0.75, 0.75, 0.75, 0.75, 0.5, 0.7812, 0.5, 0.7812, 0.75, 0.7656, 0.75, 0.7656, 0.5, 0.7812, 0.75, 0.7812, 1.0, 0.7656, 1.0, 0.7656, 0.75, 0.7969, 0.5, 0.7969, 0.75, 0.7812, 0.75, 0.7812, 0.5, 0.8125, 0.5, 0.8125, 0.75, 0.7969, 0.75, 0.7969, 0.5, 0.8125, 0.75, 0.8125, 1.0, 0.7969, 1.0, 0.7969, 0.75, 0.8281, 0.5, 0.8281, 0.75, 0.8125, 0.75, 0.8125, 0.5, 0.8438, 0.5, 0.8438, 0.75, 0.8281, 0.75, 0.8281, 0.5, 0.8438, 0.75, 0.8438, 1.0, 0.8281, 1.0, 0.8281, 0.75, 0.8594, 0.5, 0.8594, 0.75, 0.8438, 0.75, 0.8438, 0.5, 0.875, 0.5, 0.875, 0.75, 0.8594, 0.75, 0.8594, 0.5, 0.875, 0.75, 0.875, 1.0, 0.8594, 1.0, 0.8594, 0.75, 0.8906, 0.5, 0.8906, 0.75, 0.875, 0.75, 0.875, 0.5, 0.9062, 0.5, 0.9062, 0.75, 0.8906, 0.75, 0.8906, 0.5, 0.9062, 0.75, 0.9062, 1.0, 0.8906, 1.0, 0.8906, 0.75, 0.9219, 0.5, 0.9219, 0.75, 0.9062, 0.75, 0.9062, 0.5, 0.9375, 0.5, 0.9375, 0.75, 0.9219, 0.75, 0.9219, 0.5, 0.9375, 0.75, 0.9375, 1.0, 0.9219, 1.0, 0.9219, 0.75, 0.9531, 0.5, 0.9531, 0.75, 0.9375, 0.75, 0.9375, 0.5, 0.9688, 0.5, 0.9688, 0.75, 0.9531, 0.75, 0.9531, 0.5, 0.9688, 0.75, 0.9688, 1.0, 0.9531, 1.0, 0.9531, 0.75, 0.9844, 0.5, 0.9844, 0.75, 0.9688, 0.75, 0.9688, 0.5, 1.0, 0.5, 1.0, 0.75, 0.9844, 0.75, 0.9844, 0.5, 1.0, 0.75, 1.0, 1.0, 0.9844, 1.0, 0.9844, 0.75])
me_cylinder_002.materials.append(mat_material_001)
me_cylinder_002.update()

# ---- objects
ob_light = bpy.data.objects.new('Light', light_light)
ob_camera = bpy.data.objects.new('Camera', cam_camera)
ob_cylinder = bpy.data.objects.new('Cylinder', me_cylinder)
ob_cylinder_001 = bpy.data.objects.new('Cylinder.001', me_cylinder_002)

# ---- transforms, parenting, visibility, modifiers, constraints
ob_light.location = (4.076, 1.005, 5.904)
ob_light.rotation_euler = (0.6503, 0.05522, 1.866)
ob_light.lock_rotations_4d = False
ob_light.empty_display_type = 'ARROWS'
ob_light.color = (0.0, 0.0, 0.0, 0.0)
ob_light.lineart.crease_threshold = 0.0
ob_camera.location = (7.359, -6.926, 4.958)
ob_camera.rotation_euler = (1.109, 0.0, 0.8149)
ob_camera.lock_rotations_4d = False
ob_camera.empty_display_type = 'ARROWS'
ob_camera.color = (0.0, 0.0, 0.0, 0.0)
ob_camera.display_type = 'WIRE'
ob_camera.lineart.crease_threshold = 0.0
ob_cylinder.location = (0.0, 0.0, 0.0)
ob_cylinder.scale = (1.0, 1.0, 0.025)
ob_cylinder_001.location = (0.0, 0.0, 0.1)
ob_cylinder_001.scale = (0.5, 0.5, 0.05)

# ---- collection membership
col_collection.objects.link(ob_light)
col_collection.objects.link(ob_camera)
col_collection.objects.link(ob_cylinder)
col_collection.objects.link(ob_cylinder_001)

# ---- scene / render settings (as saved in the file)
scene.camera = ob_camera
scene.frame_start = 1; scene.frame_end = 250; scene.frame_set(1)
scene.render.engine = 'BLENDER_EEVEE_NEXT'
scene.cycles.sampling_pattern = 'TABULATED_SOBOL'
scene.view_settings.view_transform = 'Filmic'
bpy.context.view_layer.update()
